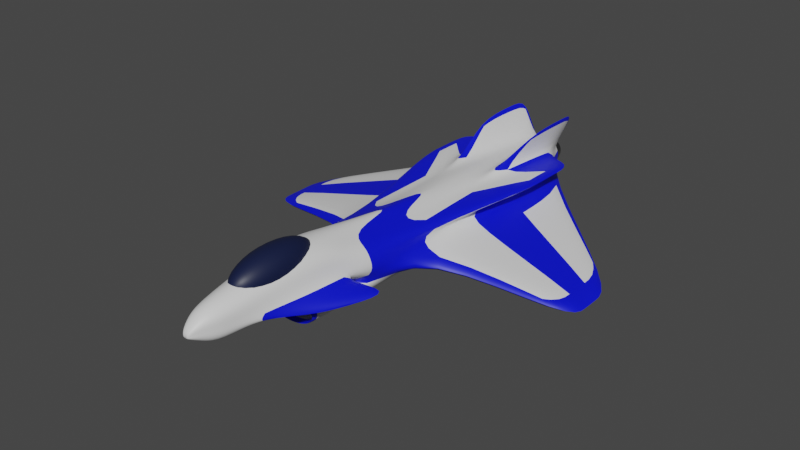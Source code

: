 # Source: jet.blend  (saved by Blender 2.91.10; exported with 4.5.12 LTS)
import bpy
from mathutils import Matrix  # noqa: F401  (used for matrix-valued properties, if any)

bpy.ops.wm.read_factory_settings(use_empty=True)
scene = bpy.context.scene
scene.name = 'Scene'

# ---- collections
col_collection = bpy.data.collections.new('Collection'); scene.collection.children.link(col_collection)

# ---- materials (node trees are filled in below, after node groups)
mat_material_001 = bpy.data.materials.new('Material.001')
mat_material_001.use_transparent_shadow = False
mat_material_002 = bpy.data.materials.new('Material.002')
mat_material_002.use_transparent_shadow = False
mat_material_004 = bpy.data.materials.new('Material.004')
mat_material_004.use_transparent_shadow = False
mat_material_003 = bpy.data.materials.new('Material.003')
mat_material_003.use_transparent_shadow = False

# ---- node groups
ng_auto_smooth = bpy.data.node_groups.new('Auto Smooth', 'GeometryNodeTree')
_s = ng_auto_smooth.interface.new_socket(name='Geometry', in_out='OUTPUT', socket_type='NodeSocketGeometry')
_s = ng_auto_smooth.interface.new_socket(name='Geometry', in_out='INPUT', socket_type='NodeSocketGeometry')
_s = ng_auto_smooth.interface.new_socket(name='Angle', in_out='INPUT', socket_type='NodeSocketFloat')
_s.subtype = 'ANGLE'
_s.min_value = 0.0
_s.max_value = 3.142
ng_auto_smooth.is_modifier = True
_N = ng_auto_smooth.nodes; _L = ng_auto_smooth.links
n0 = _N.new('NodeGroupOutput'); n0.name = 'Group Output'; n0.location = (480, -100)
n1 = _N.new('NodeGroupInput'); n1.name = 'Group Input'; n1.location = (-420, -300)
n2 = _N.new('NodeGroupInput'); n2.name = 'Group Input.001'; n2.location = (-60, -100)
n3 = _N.new('GeometryNodeSetShadeSmooth'); n3.name = 'Set Shade Smooth'; n3.location = (120, -100)
n3.domain = 'EDGE'
n4 = _N.new('GeometryNodeSetShadeSmooth'); n4.name = 'Set Shade Smooth.001'; n4.location = (300, -100)
n5 = _N.new('GeometryNodeInputMeshEdgeAngle'); n5.name = 'Edge Angle'; n5.location = (-420, -220)
n6 = _N.new('GeometryNodeInputEdgeSmooth'); n6.name = 'Is Edge Smooth'; n6.location = (-60, -160)
n7 = _N.new('GeometryNodeInputShadeSmooth'); n7.name = 'Is Face Smooth'; n7.location = (-240, -340)
n8 = _N.new('FunctionNodeBooleanMath'); n8.name = 'Boolean Math'; n8.location = (-60, -220)
n9 = _N.new('FunctionNodeCompare'); n9.name = 'Compare'; n9.location = (-240, -180)
n9.operation = 'LESS_EQUAL'
_L.new(n5.outputs[0], n9.inputs[0])
_L.new(n4.outputs[0], n0.inputs[0])
_L.new(n1.outputs[1], n9.inputs[1])
_L.new(n9.outputs[0], n8.inputs[0])
_L.new(n7.outputs[0], n8.inputs[1])
_L.new(n2.outputs[0], n3.inputs[0])
_L.new(n6.outputs[0], n3.inputs[1])
_L.new(n3.outputs[0], n4.inputs[0])
_L.new(n8.outputs[0], n3.inputs[2])
n0.is_active_output = True

# ---- material node trees
mat_material_001.use_nodes = True; mat_material_001.node_tree.nodes.clear()
_N = mat_material_001.node_tree.nodes; _L = mat_material_001.node_tree.links
n0 = _N.new('ShaderNodeBsdfPrincipled'); n0.name = 'Principled BSDF'; n0.location = (10, 300)
n0.distribution = 'GGX'
n0.subsurface_method = 'BURLEY'
n0.inputs[3].default_value = 1.45
n0.inputs[27].default_value = (0.0, 0.0, 0.0, 1.0)
n0.inputs[28].default_value = 1.0
n1 = _N.new('ShaderNodeOutputMaterial'); n1.name = 'Material Output'; n1.location = (300, 300)
_L.new(n0.outputs[0], n1.inputs[0])
n1.is_active_output = True
mat_material_002.use_nodes = True; mat_material_002.node_tree.nodes.clear()
_N = mat_material_002.node_tree.nodes; _L = mat_material_002.node_tree.links
n0 = _N.new('ShaderNodeBsdfPrincipled'); n0.name = 'Principled BSDF'; n0.location = (10, 300)
n0.distribution = 'GGX'
n0.subsurface_method = 'BURLEY'
n0.inputs[0].default_value = (0.0, 0.00456, 0.8, 1.0)
n0.inputs[3].default_value = 1.45
n0.inputs[27].default_value = (0.0, 0.0, 0.0, 1.0)
n0.inputs[28].default_value = 1.0
n1 = _N.new('ShaderNodeOutputMaterial'); n1.name = 'Material Output'; n1.location = (300, 300)
_L.new(n0.outputs[0], n1.inputs[0])
n1.is_active_output = True
mat_material_004.use_nodes = True; mat_material_004.node_tree.nodes.clear()
_N = mat_material_004.node_tree.nodes; _L = mat_material_004.node_tree.links
n0 = _N.new('ShaderNodeBsdfPrincipled'); n0.name = 'Principled BSDF'; n0.location = (10, 300)
n0.distribution = 'GGX'
n0.subsurface_method = 'BURLEY'
n0.inputs[0].default_value = (0.1492, 0.1492, 0.1492, 1.0)
n0.inputs[1].default_value = 1.0
n0.inputs[2].default_value = 0.2521
n0.inputs[3].default_value = 1.45
n0.inputs[13].default_value = 1.0
n0.inputs[27].default_value = (0.0, 0.0, 0.0, 1.0)
n0.inputs[28].default_value = 1.0
n1 = _N.new('ShaderNodeOutputMaterial'); n1.name = 'Material Output'; n1.location = (300, 300)
_L.new(n0.outputs[0], n1.inputs[0])
n1.is_active_output = True
mat_material_003.use_nodes = True; mat_material_003.node_tree.nodes.clear()
_N = mat_material_003.node_tree.nodes; _L = mat_material_003.node_tree.links
n0 = _N.new('ShaderNodeBsdfPrincipled'); n0.name = 'Principled BSDF'; n0.location = (10, 300)
n0.distribution = 'GGX'
n0.subsurface_method = 'BURLEY'
n0.inputs[0].default_value = (0.005149, 0.01039, 0.04518, 1.0)
n0.inputs[3].default_value = 1.45
n0.inputs[27].default_value = (0.0, 0.0, 0.0, 1.0)
n0.inputs[28].default_value = 1.0
n1 = _N.new('ShaderNodeOutputMaterial'); n1.name = 'Material Output'; n1.location = (300, 300)
_L.new(n0.outputs[0], n1.inputs[0])
n1.is_active_output = True

# ---- world
world_world = bpy.data.worlds.new('World'); scene.world = world_world
world_world.use_nodes = True; world_world.node_tree.nodes.clear()
_N = world_world.node_tree.nodes; _L = world_world.node_tree.links
n0 = _N.new('ShaderNodeOutputWorld'); n0.name = 'World Output'; n0.location = (300, 300)
n1 = _N.new('ShaderNodeBackground'); n1.name = 'Background'; n1.location = (10, 300)
n1.inputs[0].default_value = (0.05088, 0.05088, 0.05088, 1.0)
_L.new(n1.outputs[0], n0.inputs[0])
n0.is_active_output = True
world_world.color = (0.05088, 0.05088, 0.05088)
world_world.use_sun_shadow = False
world_world.sun_shadow_jitter_overblur = 0.0

# ---- meshes
me_cylinder = bpy.data.meshes.new('Cylinder')
me_cylinder.from_pydata([(0.0, 0.7443, -1.0), (0.0, 0.7443, -0.9093), (0.5055, 0.6266, -1.0), (0.2123, 0.6877, 1.0), (0.5843, 0.5874, -1.0), (0.7071, 0.5135, 1.0), (0.9239, 0.2848, -1.0), (0.9239, 0.4189, 1.0), (1.0, -4.35e-08, -1.0), (1.0, -2.115e-08, 1.0), (0.9239, -0.2848, -1.0), (0.9239, -0.2848, 1.0), (0.7071, -0.5263, -1.0), (0.7071, -0.5263, 1.0), (0.3827, -0.6877, -1.0), (0.3827, -0.6877, 1.0), (0.0, -0.7443, -1.0), (0.0, -0.7443, 1.0), (0.0, 0.7443, -2.389), (0.4823, 0.6381, -2.389), (0.6075, 0.5759, -2.389), (0.9239, 0.2848, -2.389), (1.0, -4.35e-08, -2.389), (0.9239, -0.2848, -2.389), (0.7071, -0.5263, -2.389), (0.3827, -0.6877, -2.389), (0.0, -0.7443, -2.389), (0.0, 0.5696, -4.657), (0.3827, 0.5263, -4.657), (0.7071, 0.4651, -4.657), (0.9239, 0.3927, -4.657), (1.0, -3.755e-08, -4.657), (0.9239, -0.218, -4.657), (0.7071, -0.4028, -4.657), (0.3827, -0.5263, -4.657), (0.0, -0.5696, -4.657), (0.0, 0.3824, -5.689), (0.237, 0.3533, -5.689), (0.346, 0.2704, -5.689), (0.4188, 0.1463, -5.689), (0.4444, -2.858e-08, -5.689), (0.4188, -0.1463, -5.689), (0.346, -0.2704, -5.689), (0.237, -0.3533, -5.689), (0.0, -0.3824, -5.689), (0.2123, 0.8958, 2.89), (0.0, 0.735, 0.2212), (0.7071, 0.6937, 2.89), (0.9239, 0.3913, 2.89), (1.0, 0.0345, 2.89), (0.8625, -0.1952, 2.89), (0.7071, -0.5263, 2.89), (0.3827, -0.6877, 2.89), (0.0, -0.7443, 2.89), (0.0, -0.2093, 2.89), (0.7071, -0.5263, 3.301), (0.7814, -0.1952, 3.301), (0.3827, -0.6877, 3.301), (0.0, -0.7443, 3.301), (0.0, -0.1946, 3.301), (0.6713, -0.4681, 4.483), (0.7301, -0.2062, 4.483), (0.3702, -0.6179, 4.483), (0.0, -0.6727, 4.483), (0.0, -0.2056, 4.483), (0.3827, 1.079, 3.565), (0.0, 1.165, 3.565), (0.7071, 0.8326, 3.565), (0.6873, 0.3097, 3.565), (0.6873, 0.1847, 3.565), (0.0, -0.2667, 3.565), (0.3269, 1.079, 4.826), (0.0, 1.165, 4.826), (0.6041, 0.8326, 4.826), (0.6873, 0.3097, 4.826), (0.6873, 0.1847, 4.826), (0.0, -0.2667, 4.826), (0.273, 0.9176, 5.793), (0.0, 0.9887, 5.793), (0.5044, 0.7149, 5.793), (0.5063, 0.2945, 5.793), (0.548, 0.1916, 5.793), (0.0, -0.1907, 5.793), (0.2051, 0.7818, 6.658), (0.0, 0.8427, 6.658), (0.3789, 0.6083, 6.658), (0.3803, 0.3486, 6.658), (0.4116, 0.04237, 6.658), (0.0, -0.1669, 6.658), (0.1692, 0.6455, 7.014), (0.0, 0.6842, 7.014), (0.2508, 0.5355, 7.014), (0.2345, 0.3709, 7.014), (0.2492, 0.1767, 7.014), (0.0, 0.04403, 7.014), (0.0657, 0.4135, 7.306), (0.0, 0.4243, 7.306), (0.09739, 0.3828, 7.306), (0.09108, 0.3368, 7.306), (0.09679, 0.2825, 7.306), (0.0, 0.2454, 7.306), (4.856, -0.6628, 0.2783), (4.856, -0.6628, -0.2802), (4.78, -0.9476, -0.2802), (4.78, -0.9476, 0.2783), (4.78, -0.9476, -0.6682), (4.856, -0.6628, -0.6682), (4.856, -0.6628, -1.302), (4.78, -0.8807, -1.302), (1.557, 0.6179, -2.461), (1.557, 0.6179, -3.139), (1.774, 0.5232, -3.139), (1.774, 0.5232, -2.461), (1.557, 0.6179, -3.611), (1.774, 0.5232, -3.611), (1.557, 0.5695, -4.38), (1.774, 0.497, -4.38), (0.7959, 1.378, -3.641), (0.8193, 1.378, -3.641), (0.7959, 1.378, -5.161), (0.8193, 1.378, -5.161), (0.7959, 1.378, -5.853), (0.8193, 1.378, -5.853), (0.9121, -0.9385, -1.905), (0.5877, -1.1, -1.905), (0.9121, -0.9385, -3.294), (0.5877, -1.1, -3.294), (0.7071, -0.4962, 4.483), (0.7814, -0.1651, 4.483), (0.3827, -0.6576, 4.483), (0.0, -0.7142, 4.483), (0.0, -0.1645, 4.483), (0.0, -0.2056, 2.995), (0.0, -0.6727, 2.995), (0.6713, -0.4681, 2.995), (0.3702, -0.6179, 2.995), (0.7301, -0.2062, 2.995), (0.0, 0.2715, -6.03), (0.1682, 0.2508, -6.03), (0.2456, 0.1919, -6.03), (0.2973, 0.1039, -6.03), (0.3155, -9.749e-08, -6.03), (0.2973, -0.1039, -6.03), (0.2456, -0.1919, -6.03), (0.1682, -0.2508, -6.03), (0.0, -0.2715, -6.03), (0.0, 0.08539, 0.3475), (0.05292, 0.07889, 0.3475), (0.07726, 0.06038, 0.3475), (0.09352, 0.03268, 0.3475), (0.09923, 5.226e-08, 0.3475), (0.09352, -0.03268, 0.3475), (0.07726, -0.06038, 0.3475), (0.05292, -0.07889, 0.3475), (0.0, -0.08539, 0.3475), (1.789, -0.06318, 2.752), (1.789, 0.0618, 2.752), (1.392, 0.0618, 3.948), (1.392, -0.06318, 3.948), (0.9546, -0.05636, 4.822), (0.915, 0.0466, 4.808)], [], [(0, 1, 3, 2), (2, 3, 5, 4), (4, 5, 109, 110), (6, 7, 9, 8), (8, 9, 101, 102), (10, 11, 13, 12), (12, 13, 15, 14), (14, 15, 17, 16), (9, 7, 48, 49), (14, 16, 26, 25), (19, 20, 118, 117), (24, 12, 123, 125), (10, 12, 24, 23), (9, 11, 104, 101), (6, 8, 22, 21), (0, 2, 19, 18), (5, 7, 112, 109), (2, 4, 20, 19), (28, 19, 117, 119), (23, 24, 33, 32), (20, 4, 110, 113), (24, 25, 34, 33), (21, 22, 31, 30), (18, 19, 28, 27), (25, 26, 35, 34), (31, 22, 106, 107), (42, 43, 144, 143), (32, 33, 42, 41), (29, 30, 39, 38), (33, 34, 43, 42), (30, 31, 40, 39), (27, 28, 37, 36), (34, 35, 44, 43), (31, 32, 41, 40), (3, 1, 46, 45), (7, 5, 47, 48), (5, 3, 45, 47), (17, 15, 52, 53), (15, 13, 51, 52), (13, 11, 50, 51), (11, 9, 49, 50), (49, 48, 68, 69), (54, 49, 69, 70), (45, 46, 66, 65), (48, 47, 67, 68), (49, 54, 50), (51, 50, 56, 55), (53, 52, 57, 58), (50, 54, 59, 56), (55, 56, 128, 127), (58, 57, 129, 130), (56, 59, 131, 128), (52, 51, 55, 57), (61, 64, 132, 136), (60, 61, 136, 134), (63, 62, 135, 133), (57, 55, 127, 129), (70, 69, 75, 76), (67, 65, 71, 73), (74, 80, 160, 157), (65, 66, 72, 71), (47, 45, 65, 67), (71, 72, 78, 77), (76, 75, 81, 82), (73, 71, 77, 79), (75, 69, 155, 158), (68, 67, 73, 74), (77, 78, 84, 83), (82, 81, 87, 88), (79, 77, 83, 85), (81, 80, 86, 87), (74, 73, 79, 80), (83, 84, 90, 89), (88, 87, 93, 94), (85, 83, 89, 91), (87, 86, 92, 93), (80, 79, 85, 86), (94, 93, 99, 100), (91, 89, 95, 97), (93, 92, 98, 99), (89, 90, 96, 95), (86, 85, 91, 92), (96, 100, 95), (95, 100, 97), (97, 100, 98), (98, 100, 99), (92, 91, 97, 98), (102, 101, 104, 103), (102, 103, 105, 106), (106, 105, 108, 107), (22, 8, 102, 106), (32, 31, 107, 108), (11, 10, 103, 104), (10, 23, 105, 103), (23, 32, 108, 105), (110, 109, 112, 111), (110, 111, 114, 113), (113, 114, 116, 115), (30, 29, 115, 116), (29, 20, 113, 115), (7, 6, 111, 112), (6, 21, 114, 111), (21, 30, 116, 114), (117, 118, 120, 119), (119, 120, 122, 121), (29, 38, 122, 120), (20, 29, 120, 118), (38, 37, 121, 122), (37, 28, 119, 121), (123, 124, 126, 125), (12, 14, 124, 123), (14, 25, 126, 124), (25, 24, 125, 126), (61, 60, 127, 128), (60, 62, 129, 127), (62, 63, 130, 129), (64, 61, 128, 131), (136, 132, 134), (134, 132, 135), (133, 135, 132), (62, 60, 134, 135), (142, 143, 152, 151), (39, 40, 141, 140), (36, 37, 138, 137), (43, 44, 145, 144), (40, 41, 142, 141), (37, 38, 139, 138), (41, 42, 143, 142), (38, 39, 140, 139), (146, 147, 148, 149, 150, 151, 152, 153, 154), (139, 140, 149, 148), (143, 144, 153, 152), (140, 141, 150, 149), (137, 138, 147, 146), (144, 145, 154, 153), (141, 142, 151, 150), (138, 139, 148, 147), (155, 156, 157, 158), (158, 157, 160, 159), (68, 74, 157, 156), (80, 81, 159, 160), (69, 68, 156, 155), (81, 75, 158, 159)])
me_cylinder.polygons.foreach_set('use_smooth', [True] * 143)
me_cylinder.polygons.foreach_set('material_index', [0, 0, 1, 0, 0, 0, 0, 0, 1, 0, 1, 0, 0, 1, 1, 0, 1, 0, 0, 0, 0, 0, 1, 0, 0, 0, 2, 0, 0, 0, 1, 0, 0, 1, 1, 1, 1, 0, 0, 0, 1, 0, 0, 0, 0, 1, 0, 0, 0, 0, 0, 0, 0, 0, 0, 0, 0, 0, 0, 1, 0, 0, 0, 1, 0, 1, 0, 0, 0, 0, 0, 0, 0, 0, 0, 0, 0, 0, 0, 0, 0, 0, 0, 0, 0, 0, 0, 1, 1, 1, 1, 1, 0, 1, 0, 1, 1, 1, 1, 1, 0, 0, 0, 1, 1, 0, 0, 1, 0, 1, 1, 0, 1, 1, 1, 1, 1, 0, 0, 0, 0, 2, 2, 2, 2, 2, 2, 2, 2, 0, 2, 2, 2, 2, 2, 2, 2, 1, 1, 1, 1, 1, 1])
_k = {(36, 37): 1.0, (37, 38): 1.0, (38, 39): 1.0, (39, 40): 1.0, (40, 41): 1.0, (41, 42): 1.0, (42, 43): 1.0, (43, 44): 1.0, (137, 138): 1.0, (138, 139): 1.0, (139, 140): 1.0, (140, 141): 1.0, (141, 142): 1.0, (142, 143): 1.0, (143, 144): 1.0, (144, 145): 1.0, (146, 147): 1.0, (147, 148): 1.0, (148, 149): 1.0, (149, 150): 1.0, (150, 151): 1.0, (151, 152): 1.0, (152, 153): 1.0, (153, 154): 1.0, (146, 154): 1.0}
me_cylinder.attributes.new('crease_edge', 'FLOAT', 'EDGE').data.foreach_set('value', [_k.get((min(e.vertices), max(e.vertices)), 0.0) for e in me_cylinder.edges])
_uv = me_cylinder.uv_layers.new(name='UVMap')
_uv.uv.foreach_set('vector', [1.0, 0.5, 1.0, 1.0, 0.9375, 1.0, 0.9375, 0.5, 0.9375, 0.5, 0.9375, 1.0, 0.875, 1.0, 0.875, 0.5, 0.875, 0.5, 0.875, 1.0, 0.875, 1.0, 0.875, 0.5, 0.8125, 0.5, 0.8125, 1.0, 0.75, 1.0, 0.75, 0.5, 0.75, 0.5, 0.75, 1.0, 0.75, 1.0, 0.75, 0.5, 0.6875, 0.5, 0.6875, 1.0, 0.625, 1.0, 0.625, 0.5, 0.625, 0.5, 0.625, 1.0, 0.5625, 1.0, 0.5625, 0.5, 0.5625, 0.5, 0.5625, 1.0, 0.5, 1.0, 0.5, 0.5, 0.75, 1.0, 0.8125, 1.0, 0.8125, 1.0, 0.75, 1.0, 0.5625, 0.5, 0.5, 0.5, 0.5, 0.5, 0.5625, 0.5, 0.9375, 0.5, 0.875, 0.5, 0.875, 0.5, 0.9375, 0.5, 0.625, 0.5, 0.625, 0.5, 0.625, 0.5, 0.625, 0.5, 0.6875, 0.5, 0.625, 0.5, 0.625, 0.5, 0.6875, 0.5, 0.75, 1.0, 0.6875, 1.0, 0.6875, 1.0, 0.75, 1.0, 0.8125, 0.5, 0.75, 0.5, 0.75, 0.5, 0.8125, 0.5, 1.0, 0.5, 0.9375, 0.5, 0.9375, 0.5, 1.0, 0.5, 0.875, 1.0, 0.8125, 1.0, 0.8125, 1.0, 0.875, 1.0, 0.9375, 0.5, 0.875, 0.5, 0.875, 0.5, 0.9375, 0.5, 0.9375, 0.5, 0.9375, 0.5, 0.9375, 0.5, 0.9375, 0.5, 0.6875, 0.5, 0.625, 0.5, 0.625, 0.5, 0.6875, 0.5, 0.875, 0.5, 0.875, 0.5, 0.875, 0.5, 0.875, 0.5, 0.625, 0.5, 0.5625, 0.5, 0.5625, 0.5, 0.625, 0.5, 0.8125, 0.5, 0.75, 0.5, 0.75, 0.5, 0.8125, 0.5, 1.0, 0.5, 0.9375, 0.5, 0.9375, 0.5, 1.0, 0.5, 0.5625, 0.5, 0.5, 0.5, 0.5, 0.5, 0.5625, 0.5, 0.75, 0.5, 0.75, 0.5, 0.75, 0.5, 0.75, 0.5, 0.625, 0.5, 0.5625, 0.5, 0.5625, 0.5, 0.625, 0.5, 0.6875, 0.5, 0.625, 0.5, 0.625, 0.5, 0.6875, 0.5, 0.875, 0.5, 0.8125, 0.5, 0.8125, 0.5, 0.875, 0.5, 0.625, 0.5, 0.5625, 0.5, 0.5625, 0.5, 0.625, 0.5, 0.8125, 0.5, 0.75, 0.5, 0.75, 0.5, 0.8125, 0.5, 1.0, 0.5, 0.9375, 0.5, 0.9375, 0.5, 1.0, 0.5, 0.5625, 0.5, 0.5, 0.5, 0.5, 0.5, 0.5625, 0.5, 0.75, 0.5, 0.6875, 0.5, 0.6875, 0.5, 0.75, 0.5, 0.9375, 1.0, 1.0, 1.0, 1.0, 1.0, 0.9375, 1.0, 0.8125, 1.0, 0.875, 1.0, 0.875, 1.0, 0.8125, 1.0, 0.875, 1.0, 0.9375, 1.0, 0.9375, 1.0, 0.875, 1.0, 0.5, 1.0, 0.5625, 1.0, 0.5625, 1.0, 0.5, 1.0, 0.5625, 1.0, 0.625, 1.0, 0.625, 1.0, 0.5625, 1.0, 0.625, 1.0, 0.6875, 1.0, 0.6875, 1.0, 0.625, 1.0, 0.6875, 1.0, 0.75, 1.0, 0.75, 1.0, 0.6875, 1.0, 0.75, 1.0, 0.8125, 1.0, 0.8125, 1.0, 0.75, 1.0, 0.0, 0.0, 0.75, 1.0, 0.75, 1.0, 0.0, 0.0, 0.9375, 1.0, 1.0, 1.0, 1.0, 1.0, 0.9375, 1.0, 0.8125, 1.0, 0.875, 1.0, 0.875, 1.0, 0.8125, 1.0, 0.75, 1.0, 0.0, 0.0, 0.6875, 1.0, 0.625, 1.0, 0.6875, 1.0, 0.6875, 1.0, 0.625, 1.0, 0.5, 1.0, 0.5625, 1.0, 0.5625, 1.0, 0.5, 1.0, 0.6875, 1.0, 0.0, 0.0, 0.0, 0.0, 0.6875, 1.0, 0.625, 1.0, 0.6875, 1.0, 0.6875, 1.0, 0.625, 1.0, 0.5, 1.0, 0.5625, 1.0, 0.5625, 1.0, 0.5, 1.0, 0.6875, 1.0, 0.0, 0.0, 0.0, 0.0, 0.6875, 1.0, 0.5625, 1.0, 0.625, 1.0, 0.625, 1.0, 0.5625, 1.0, 0.6427, 0.9461, 0.0003572, 0.0118, 0.0003572, 0.0118, 0.6427, 0.9461, 0.5853, 0.9329, 0.6427, 0.9461, 0.6427, 0.9461, 0.5853, 0.9329, 0.4622, 0.9244, 0.5227, 0.9244, 0.5227, 0.9244, 0.4622, 0.9244, 0.5625, 1.0, 0.625, 1.0, 0.625, 1.0, 0.5625, 1.0, 0.0, 0.0, 0.75, 1.0, 0.75, 1.0, 0.0, 0.0, 0.875, 1.0, 0.9375, 1.0, 0.9375, 1.0, 0.875, 1.0, 0.8125, 1.0, 0.8125, 1.0, 0.8125, 1.0, 0.8125, 1.0, 0.9375, 1.0, 1.0, 1.0, 1.0, 1.0, 0.9375, 1.0, 0.875, 1.0, 0.9375, 1.0, 0.9375, 1.0, 0.875, 1.0, 0.9375, 1.0, 1.0, 1.0, 1.0, 1.0, 0.9375, 1.0, 0.0, 0.0, 0.75, 1.0, 0.75, 1.0, 0.0, 0.0, 0.875, 1.0, 0.9375, 1.0, 0.9375, 1.0, 0.875, 1.0, 0.75, 1.0, 0.75, 1.0, 0.75, 1.0, 0.75, 1.0, 0.8125, 1.0, 0.875, 1.0, 0.875, 1.0, 0.8125, 1.0, 0.9375, 1.0, 1.0, 1.0, 1.0, 1.0, 0.9375, 1.0, 0.0, 0.0, 0.75, 1.0, 0.75, 1.0, 0.0, 0.0, 0.875, 1.0, 0.9375, 1.0, 0.9375, 1.0, 0.875, 1.0, 0.75, 1.0, 0.8125, 1.0, 0.8125, 1.0, 0.75, 1.0, 0.8125, 1.0, 0.875, 1.0, 0.875, 1.0, 0.8125, 1.0, 0.9375, 1.0, 1.0, 1.0, 1.0, 1.0, 0.9375, 1.0, 0.0, 0.0, 0.75, 1.0, 0.75, 1.0, 0.0, 0.0, 0.875, 1.0, 0.9375, 1.0, 0.9375, 1.0, 0.875, 1.0, 0.75, 1.0, 0.8125, 1.0, 0.8125, 1.0, 0.75, 1.0, 0.8125, 1.0, 0.875, 1.0, 0.875, 1.0, 0.8125, 1.0, 0.0, 0.0, 0.75, 1.0, 0.75, 1.0, 0.0, 0.0, 0.875, 1.0, 0.9375, 1.0, 0.9375, 1.0, 0.875, 1.0, 0.75, 1.0, 0.8125, 1.0, 0.8125, 1.0, 0.75, 1.0, 0.9375, 1.0, 1.0, 1.0, 1.0, 1.0, 0.9375, 1.0, 0.8125, 1.0, 0.875, 1.0, 0.875, 1.0, 0.8125, 1.0, 1.0, 1.0, 0.0, 0.0, 0.9375, 1.0, 0.9375, 1.0, 0.0, 0.0, 0.875, 1.0, 0.875, 1.0, 0.0, 0.0, 0.8125, 1.0, 0.8125, 1.0, 0.0, 0.0, 0.75, 1.0, 0.8125, 1.0, 0.875, 1.0, 0.875, 1.0, 0.8125, 1.0, 0.75, 0.5, 0.75, 1.0, 0.6875, 1.0, 0.6875, 0.5, 0.75, 0.5, 0.6875, 0.5, 0.6875, 0.5, 0.75, 0.5, 0.75, 0.5, 0.6875, 0.5, 0.6875, 0.5, 0.75, 0.5, 0.75, 0.5, 0.75, 0.5, 0.75, 0.5, 0.75, 0.5, 0.6875, 0.5, 0.75, 0.5, 0.75, 0.5, 0.6875, 0.5, 0.6875, 1.0, 0.6875, 0.5, 0.6875, 0.5, 0.6875, 1.0, 0.6875, 0.5, 0.6875, 0.5, 0.6875, 0.5, 0.6875, 0.5, 0.6875, 0.5, 0.6875, 0.5, 0.6875, 0.5, 0.6875, 0.5, 0.875, 0.5, 0.875, 1.0, 0.8125, 1.0, 0.8125, 0.5, 0.875, 0.5, 0.8125, 0.5, 0.8125, 0.5, 0.875, 0.5, 0.875, 0.5, 0.8125, 0.5, 0.8125, 0.5, 0.875, 0.5, 0.8125, 0.5, 0.875, 0.5, 0.875, 0.5, 0.8125, 0.5, 0.875, 0.5, 0.875, 0.5, 0.875, 0.5, 0.875, 0.5, 0.8125, 1.0, 0.8125, 0.5, 0.8125, 0.5, 0.8125, 1.0, 0.8125, 0.5, 0.8125, 0.5, 0.8125, 0.5, 0.8125, 0.5, 0.8125, 0.5, 0.8125, 0.5, 0.8125, 0.5, 0.8125, 0.5, 0.9375, 0.5, 0.875, 0.5, 0.875, 0.5, 0.9375, 0.5, 0.9375, 0.5, 0.875, 0.5, 0.875, 0.5, 0.9375, 0.5, 0.875, 0.5, 0.875, 0.5, 0.875, 0.5, 0.875, 0.5, 0.875, 0.5, 0.875, 0.5, 0.875, 0.5, 0.875, 0.5, 0.875, 0.5, 0.9375, 0.5, 0.9375, 0.5, 0.875, 0.5, 0.9375, 0.5, 0.9375, 0.5, 0.9375, 0.5, 0.9375, 0.5, 0.625, 0.5, 0.5625, 0.5, 0.5625, 0.5, 0.625, 0.5, 0.625, 0.5, 0.5625, 0.5, 0.5625, 0.5, 0.625, 0.5, 0.5625, 0.5, 0.5625, 0.5, 0.5625, 0.5, 0.5625, 0.5, 0.5625, 0.5, 0.625, 0.5, 0.625, 0.5, 0.5625, 0.5, 0.6427, 0.9461, 0.5853, 0.9329, 0.625, 1.0, 0.6875, 1.0, 0.5853, 0.9329, 0.5227, 0.9244, 0.5625, 1.0, 0.625, 1.0, 0.5227, 0.9244, 0.4622, 0.9244, 0.5, 1.0, 0.5625, 1.0, 0.0003572, 0.0118, 0.6427, 0.9461, 0.6875, 1.0, 0.0, 0.0, 0.6427, 0.9461, 0.0003572, 0.0118, 0.5853, 0.9329, 0.5853, 0.9329, 0.02939, 0.06012, 0.5227, 0.9244, 0.4622, 0.9244, 0.5227, 0.9244, 0.03737, 0.07474, 0.5227, 0.9244, 0.5853, 0.9329, 0.5853, 0.9329, 0.5227, 0.9244, 0.6875, 0.5, 0.625, 0.5, 0.625, 0.5, 0.6875, 0.5, 0.8125, 0.5, 0.75, 0.5, 0.75, 0.5, 0.8125, 0.5, 1.0, 0.5, 0.9375, 0.5, 0.9375, 0.5, 1.0, 0.5, 0.5625, 0.5, 0.5, 0.5, 0.5, 0.5, 0.5625, 0.5, 0.75, 0.5, 0.6875, 0.5, 0.6875, 0.5, 0.75, 0.5, 0.9375, 0.5, 0.875, 0.5, 0.875, 0.5, 0.9375, 0.5, 0.6875, 0.5, 0.625, 0.5, 0.625, 0.5, 0.6875, 0.5, 0.875, 0.5, 0.8125, 0.5, 0.8125, 0.5, 0.875, 0.5, 1.0, 0.5, 0.9375, 0.5, 0.875, 0.5, 0.8125, 0.5, 0.75, 0.5, 0.6875, 0.5, 0.625, 0.5, 0.5625, 0.5, 0.5, 0.5, 0.875, 0.5, 0.8125, 0.5, 0.8125, 0.5, 0.875, 0.5, 0.625, 0.5, 0.5625, 0.5, 0.5625, 0.5, 0.625, 0.5, 0.8125, 0.5, 0.75, 0.5, 0.75, 0.5, 0.8125, 0.5, 1.0, 0.5, 0.9375, 0.5, 0.9375, 0.5, 1.0, 0.5, 0.5625, 0.5, 0.5, 0.5, 0.5, 0.5, 0.5625, 0.5, 0.75, 0.5, 0.6875, 0.5, 0.6875, 0.5, 0.75, 0.5, 0.9375, 0.5, 0.875, 0.5, 0.875, 0.5, 0.9375, 0.5, 0.75, 1.0, 0.8125, 1.0, 0.8125, 1.0, 0.75, 1.0, 0.75, 1.0, 0.8125, 1.0, 0.8125, 1.0, 0.75, 1.0, 0.8125, 1.0, 0.8125, 1.0, 0.8125, 1.0, 0.8125, 1.0, 0.8125, 1.0, 0.75, 1.0, 0.75, 1.0, 0.8125, 1.0, 0.75, 1.0, 0.8125, 1.0, 0.8125, 1.0, 0.75, 1.0, 0.75, 1.0, 0.75, 1.0, 0.75, 1.0, 0.75, 1.0])
me_cylinder.materials.append(mat_material_001)
me_cylinder.materials.append(mat_material_002)
me_cylinder.materials.append(mat_material_004)
me_cylinder.use_remesh_fix_poles = True
me_cylinder.use_remesh_preserve_attributes = False
me_cylinder.update()
me_sphere = bpy.data.meshes.new('Sphere')
me_sphere.from_pydata([(-3.834e-08, 1.215, 3.948), (-3.834e-08, 1.139, 3.826), (-3.834e-08, 1.053, 3.744), (-3.834e-08, 0.9596, 3.707), (0.02307, 0.8807, 6.048), (0.04526, 0.9742, 5.995), (0.0657, 1.064, 5.9), (0.08362, 1.146, 5.765), (0.09833, 1.218, 5.597), (0.1093, 1.277, 5.4), (0.116, 1.32, 5.184), (0.1183, 1.346, 4.957), (0.116, 1.353, 4.726), (0.1093, 1.343, 4.501), (0.09833, 1.314, 4.291), (0.08362, 1.268, 4.104), (0.0657, 1.208, 3.947), (0.04526, 1.134, 3.825), (0.02307, 1.05, 3.744), (0.0448, 0.8726, 6.047), (0.08788, 0.9583, 5.993), (0.1276, 1.041, 5.896), (0.1624, 1.117, 5.76), (0.1909, 1.183, 5.591), (0.2122, 1.238, 5.394), (0.2252, 1.279, 5.178), (0.2296, 1.304, 4.95), (0.2252, 1.313, 4.72), (0.2122, 1.304, 4.495), (0.1909, 1.279, 4.286), (0.1624, 1.239, 4.099), (0.1276, 1.184, 3.943), (0.08788, 1.118, 3.822), (0.0448, 1.042, 3.743), (0.06393, 0.8596, 6.045), (0.1254, 0.9328, 5.989), (0.1821, 1.004, 5.89), (0.2317, 1.07, 5.753), (0.2725, 1.128, 5.582), (0.3027, 1.177, 5.384), (0.3214, 1.214, 5.167), (0.3277, 1.237, 4.939), (0.3214, 1.247, 4.709), (0.3027, 1.243, 4.485), (0.2725, 1.224, 4.277), (0.2317, 1.192, 4.092), (0.1821, 1.147, 3.937), (0.1254, 1.092, 3.818), (0.06393, 1.029, 3.741), (0.07934, 0.8425, 6.042), (0.1556, 0.8992, 5.983), (0.2259, 0.955, 5.882), (0.2876, 1.008, 5.743), (0.3381, 1.055, 5.571), (0.3757, 1.096, 5.372), (0.3989, 1.127, 5.154), (0.4067, 1.15, 4.925), (0.3989, 1.161, 4.695), (0.3757, 1.162, 4.473), (0.3381, 1.151, 4.265), (0.2876, 1.13, 4.082), (0.2259, 1.099, 3.929), (0.1556, 1.059, 3.813), (0.07934, 1.012, 3.738), (0.09014, 0.8222, 6.039), (0.1768, 0.8595, 5.977), (0.2567, 0.8973, 5.873), (0.3267, 0.9342, 5.731), (0.3842, 0.9687, 5.557), (0.4269, 0.9996, 5.356), (0.4532, 1.026, 5.137), (0.462, 1.046, 4.909), (0.4532, 1.059, 4.679), (0.4269, 1.066, 4.457), (0.3842, 1.065, 4.252), (0.3267, 1.056, 4.07), (0.2567, 1.041, 3.92), (0.1768, 1.019, 3.807), (0.09014, 0.9916, 3.735), (0.0957, 0.8, 6.035), (0.1877, 0.8159, 5.97), (0.2725, 0.834, 5.863), (0.3469, 0.8536, 5.718), (0.4079, 0.874, 5.542), (0.4532, 0.8944, 5.339), (0.4811, 0.9139, 5.12), (0.4906, 0.9319, 4.891), (0.4811, 0.9476, 4.661), (0.4532, 0.9605, 4.44), (0.4079, 0.97, 4.236), (0.3469, 0.9758, 4.057), (0.2725, 0.9777, 3.91), (0.1877, 0.9755, 3.8), (0.0957, 0.9694, 3.731), (0.0957, 0.7771, 6.031), (0.1877, 0.771, 5.963), (0.2725, 0.7688, 5.853), (0.3469, 0.7707, 5.705), (0.4079, 0.7765, 5.526), (0.4532, 0.786, 5.322), (0.4811, 0.7989, 5.101), (0.4906, 0.8146, 4.872), (0.4811, 0.8326, 4.643), (0.4532, 0.8521, 4.423), (0.4079, 0.8725, 4.221), (0.3469, 0.8929, 4.044), (0.2725, 0.9125, 3.899), (0.1877, 0.9306, 3.792), (0.0957, 0.9465, 3.727), (0.09014, 0.7549, 6.028), (0.1768, 0.7274, 5.956), (0.2567, 0.7056, 5.843), (0.3267, 0.6902, 5.692), (0.3842, 0.6818, 5.511), (0.4269, 0.6808, 5.305), (0.4532, 0.6872, 5.083), (0.462, 0.7007, 4.854), (0.4532, 0.7209, 4.625), (0.4269, 0.7469, 4.406), (0.3842, 0.7778, 4.206), (0.3267, 0.8123, 4.031), (0.2567, 0.8492, 3.889), (0.1768, 0.887, 3.785), (0.09014, 0.9243, 3.724), (0.07934, 0.7346, 6.025), (0.1556, 0.6877, 5.95), (0.2259, 0.6479, 5.833), (0.2876, 0.6167, 5.681), (0.3381, 0.5954, 5.497), (0.3757, 0.5848, 5.29), (0.3989, 0.5853, 5.067), (0.4067, 0.5969, 4.837), (0.3989, 0.619, 4.609), (0.3757, 0.651, 4.391), (0.3381, 0.6914, 4.192), (0.2876, 0.7389, 4.019), (0.2259, 0.7915, 3.88), (0.1556, 0.8473, 3.779), (0.07934, 0.904, 3.721), (0.06393, 0.7175, 6.022), (0.1254, 0.6541, 5.944), (0.1821, 0.5991, 5.826), (0.2317, 0.5547, 5.671), (0.2725, 0.5224, 5.485), (0.3027, 0.5037, 5.277), (0.3214, 0.4992, 5.053), (0.3277, 0.5091, 4.823), (0.3214, 0.5329, 4.595), (0.3027, 0.5698, 4.378), (0.2725, 0.6184, 4.18), (0.2317, 0.6768, 4.01), (0.1821, 0.7427, 3.872), (0.1254, 0.8137, 3.774), (0.06393, 0.8869, 3.718), (0.0448, 0.7045, 6.02), (0.08788, 0.6286, 5.94), (0.1276, 0.5621, 5.82), (0.1624, 0.5075, 5.663), (0.1909, 0.467, 5.477), (0.2122, 0.4422, 5.267), (0.2252, 0.4339, 5.043), (0.2296, 0.4424, 4.812), (0.2252, 0.4676, 4.585), (0.2122, 0.5083, 4.368), (0.1909, 0.563, 4.171), (0.1624, 0.6297, 4.002), (0.1276, 0.7057, 3.866), (0.08788, 0.7882, 3.77), (0.0448, 0.8739, 3.716), (0.02307, 0.6964, 6.019), (0.04526, 0.6127, 5.938), (0.0657, 0.539, 5.816), (0.08362, 0.4781, 5.658), (0.09833, 0.4325, 5.471), (0.1093, 0.4037, 5.261), (0.116, 0.3931, 5.036), (0.1183, 0.4008, 4.806), (0.116, 0.4268, 4.578), (0.1093, 0.4698, 4.362), (0.09833, 0.5284, 4.166), (0.08362, 0.6003, 3.997), (0.0657, 0.6826, 3.863), (0.04526, 0.7723, 3.767), (0.02307, 0.8658, 3.714), (-1.328e-08, 0.6936, 6.018), (-5.913e-09, 0.6073, 5.937), (-5.913e-09, 0.5311, 5.815), (3.827e-08, 0.4681, 5.657), (6.772e-08, 0.4207, 5.469), (4.563e-08, 0.3907, 5.259), (-5.913e-09, 0.3792, 5.034), (8.814e-09, 0.3867, 4.803), (-5.913e-09, 0.4129, 4.576), (3.09e-08, 0.4568, 4.36), (3.09e-08, 0.5167, 4.164), (3.827e-08, 0.5903, 3.996), (-5.913e-09, 0.6748, 3.861), (-1.696e-08, 0.7669, 3.766), (-1.328e-08, 0.863, 3.714), (-0.02307, 0.6964, 6.019), (-0.04526, 0.6127, 5.938), (-0.0657, 0.539, 5.816), (-0.08362, 0.4781, 5.658), (-0.09833, 0.4325, 5.471), (-0.1093, 0.4037, 5.261), (-0.116, 0.3931, 5.036), (-0.1183, 0.4008, 4.806), (-0.116, 0.4268, 4.578), (-0.1093, 0.4698, 4.362), (-0.09833, 0.5284, 4.166), (-0.08362, 0.6003, 3.997), (-0.0657, 0.6826, 3.863), (-0.04526, 0.7723, 3.767), (-0.02307, 0.8658, 3.714), (-5.842e-08, 0.7869, 6.056), (-0.0448, 0.7045, 6.02), (-0.08788, 0.6286, 5.94), (-0.1276, 0.5621, 5.82), (-0.1624, 0.5075, 5.663), (-0.1909, 0.467, 5.477), (-0.2122, 0.4422, 5.267), (-0.2252, 0.4339, 5.043), (-0.2296, 0.4424, 4.812), (-0.2252, 0.4676, 4.585), (-0.2122, 0.5083, 4.368), (-0.1909, 0.563, 4.171), (-0.1624, 0.6297, 4.002), (-0.1276, 0.7057, 3.866), (-0.08788, 0.7882, 3.77), (-0.0448, 0.8739, 3.716), (-0.06393, 0.7175, 6.022), (-0.1254, 0.6541, 5.944), (-0.1821, 0.5991, 5.826), (-0.2317, 0.5547, 5.671), (-0.2725, 0.5224, 5.485), (-0.3027, 0.5037, 5.277), (-0.3214, 0.4992, 5.053), (-0.3277, 0.5091, 4.823), (-0.3214, 0.5329, 4.595), (-0.3027, 0.5698, 4.378), (-0.2725, 0.6184, 4.18), (-0.2317, 0.6768, 4.01), (-0.1821, 0.7427, 3.872), (-0.1254, 0.8137, 3.774), (-0.06393, 0.8869, 3.718), (-0.07934, 0.7346, 6.025), (-0.1556, 0.6877, 5.95), (-0.2259, 0.6479, 5.833), (-0.2876, 0.6167, 5.681), (-0.3381, 0.5954, 5.497), (-0.3757, 0.5848, 5.29), (-0.3989, 0.5853, 5.067), (-0.4067, 0.5969, 4.837), (-0.3989, 0.619, 4.609), (-0.3757, 0.651, 4.391), (-0.3381, 0.6914, 4.192), (-0.2876, 0.7389, 4.019), (-0.2259, 0.7915, 3.88), (-0.1556, 0.8473, 3.779), (-0.07934, 0.904, 3.721), (-0.09014, 0.7549, 6.028), (-0.1768, 0.7274, 5.956), (-0.2567, 0.7056, 5.843), (-0.3267, 0.6902, 5.692), (-0.3842, 0.6818, 5.511), (-0.4269, 0.6808, 5.305), (-0.4532, 0.6872, 5.083), (-0.462, 0.7007, 4.854), (-0.4532, 0.7209, 4.625), (-0.4269, 0.7469, 4.406), (-0.3842, 0.7778, 4.206), (-0.3267, 0.8123, 4.031), (-0.2567, 0.8492, 3.889), (-0.1768, 0.887, 3.785), (-0.09014, 0.9243, 3.724), (-0.0957, 0.7771, 6.031), (-0.1877, 0.771, 5.963), (-0.2725, 0.7688, 5.853), (-0.3469, 0.7707, 5.705), (-0.4079, 0.7765, 5.526), (-0.4532, 0.786, 5.322), (-0.4811, 0.7989, 5.101), (-0.4906, 0.8146, 4.872), (-0.4811, 0.8326, 4.643), (-0.4532, 0.8521, 4.423), (-0.4079, 0.8725, 4.221), (-0.3469, 0.8929, 4.044), (-0.2725, 0.9125, 3.899), (-0.1877, 0.9306, 3.792), (-0.0957, 0.9465, 3.727), (-0.0957, 0.8, 6.035), (-0.1877, 0.8159, 5.97), (-0.2725, 0.834, 5.863), (-0.3469, 0.8536, 5.718), (-0.4079, 0.874, 5.542), (-0.4532, 0.8944, 5.339), (-0.4811, 0.9139, 5.12), (-0.4906, 0.9319, 4.891), (-0.4811, 0.9476, 4.661), (-0.4532, 0.9605, 4.44), (-0.4079, 0.97, 4.236), (-0.3469, 0.9758, 4.057), (-0.2725, 0.9777, 3.91), (-0.1877, 0.9755, 3.8), (-0.0957, 0.9694, 3.731), (-0.09014, 0.8222, 6.039), (-0.1768, 0.8595, 5.977), (-0.2567, 0.8973, 5.873), (-0.3267, 0.9342, 5.731), (-0.3842, 0.9687, 5.557), (-0.4269, 0.9996, 5.356), (-0.4532, 1.026, 5.137), (-0.462, 1.046, 4.909), (-0.4532, 1.059, 4.679), (-0.4269, 1.066, 4.457), (-0.3842, 1.065, 4.252), (-0.3267, 1.056, 4.07), (-0.2567, 1.041, 3.92), (-0.1768, 1.019, 3.807), (-0.09014, 0.9916, 3.735), (-0.07934, 0.8425, 6.042), (-0.1556, 0.8992, 5.983), (-0.2259, 0.955, 5.882), (-0.2876, 1.008, 5.743), (-0.3381, 1.055, 5.571), (-0.3757, 1.096, 5.372), (-0.3989, 1.127, 5.154), (-0.4067, 1.15, 4.925), (-0.3989, 1.161, 4.695), (-0.3757, 1.162, 4.473), (-0.3381, 1.151, 4.265), (-0.2876, 1.13, 4.082), (-0.2259, 1.099, 3.929), (-0.1556, 1.059, 3.813), (-0.07934, 1.012, 3.738), (-0.06393, 0.8596, 6.045), (-0.1254, 0.9328, 5.989), (-0.1821, 1.004, 5.89), (-0.2317, 1.07, 5.753), (-0.2725, 1.128, 5.582), (-0.3027, 1.177, 5.384), (-0.3214, 1.214, 5.167), (-0.3277, 1.237, 4.939), (-0.3214, 1.247, 4.709), (-0.3027, 1.243, 4.485), (-0.2725, 1.224, 4.277), (-0.2317, 1.192, 4.092), (-0.1821, 1.147, 3.937), (-0.1254, 1.092, 3.818), (-0.06393, 1.029, 3.741), (-0.0448, 0.8726, 6.047), (-0.08788, 0.9583, 5.993), (-0.1276, 1.041, 5.896), (-0.1624, 1.117, 5.76), (-0.1909, 1.183, 5.591), (-0.2122, 1.238, 5.394), (-0.2252, 1.279, 5.178), (-0.2296, 1.304, 4.95), (-0.2252, 1.313, 4.72), (-0.2122, 1.304, 4.495), (-0.1909, 1.279, 4.286), (-0.1624, 1.239, 4.099), (-0.1276, 1.184, 3.943), (-0.08788, 1.118, 3.822), (-0.0448, 1.042, 3.743), (-0.02307, 0.8807, 6.048), (-0.04526, 0.9742, 5.995), (-0.0657, 1.064, 5.9), (-0.08362, 1.146, 5.765), (-0.09833, 1.218, 5.597), (-0.1093, 1.277, 5.4), (-0.116, 1.32, 5.184), (-0.1183, 1.346, 4.957), (-0.116, 1.353, 4.726), (-0.1093, 1.343, 4.501), (-0.09833, 1.314, 4.291), (-0.08362, 1.268, 4.104), (-0.0657, 1.208, 3.947), (-0.04526, 1.134, 3.825), (-0.02307, 1.05, 3.744), (-7.587e-08, 0.8835, 6.048), (-6.114e-08, 0.9796, 5.996), (-6.482e-08, 1.072, 5.901), (-1.753e-07, 1.156, 5.767), (-2.342e-07, 1.23, 5.598), (-1.9e-07, 1.29, 5.403), (-6.482e-08, 1.334, 5.187), (-1.458e-07, 1.36, 4.959), (-6.482e-08, 1.367, 4.728), (-1.605e-07, 1.356, 4.504), (-1.458e-07, 1.326, 4.293), (-1.753e-07, 1.278, 4.106)], [], [(1, 0, 16, 17), (386, 385, 9, 10), (2, 1, 17, 18), (387, 386, 10, 11), (380, 214, 4), (3, 2, 18), (388, 387, 11, 12), (381, 380, 4, 5), (389, 388, 12, 13), (382, 381, 5, 6), (390, 389, 13, 14), (383, 382, 6, 7), (391, 390, 14, 15), (384, 383, 7, 8), (0, 391, 15, 16), (385, 384, 8, 9), (16, 15, 30, 31), (9, 8, 23, 24), (17, 16, 31, 32), (10, 9, 24, 25), (18, 17, 32, 33), (11, 10, 25, 26), (4, 214, 19), (3, 18, 33), (12, 11, 26, 27), (5, 4, 19, 20), (13, 12, 27, 28), (6, 5, 20, 21), (14, 13, 28, 29), (7, 6, 21, 22), (15, 14, 29, 30), (8, 7, 22, 23), (20, 19, 34, 35), (28, 27, 42, 43), (21, 20, 35, 36), (29, 28, 43, 44), (22, 21, 36, 37), (30, 29, 44, 45), (23, 22, 37, 38), (31, 30, 45, 46), (24, 23, 38, 39), (32, 31, 46, 47), (25, 24, 39, 40), (33, 32, 47, 48), (26, 25, 40, 41), (19, 214, 34), (3, 33, 48), (27, 26, 41, 42), (39, 38, 53, 54), (47, 46, 61, 62), (40, 39, 54, 55), (48, 47, 62, 63), (41, 40, 55, 56), (34, 214, 49), (3, 48, 63), (42, 41, 56, 57), (35, 34, 49, 50), (43, 42, 57, 58), (36, 35, 50, 51), (44, 43, 58, 59), (37, 36, 51, 52), (45, 44, 59, 60), (38, 37, 52, 53), (46, 45, 60, 61), (58, 57, 72, 73), (51, 50, 65, 66), (59, 58, 73, 74), (52, 51, 66, 67), (60, 59, 74, 75), (53, 52, 67, 68), (61, 60, 75, 76), (54, 53, 68, 69), (62, 61, 76, 77), (55, 54, 69, 70), (63, 62, 77, 78), (56, 55, 70, 71), (49, 214, 64), (3, 63, 78), (57, 56, 71, 72), (50, 49, 64, 65), (77, 76, 91, 92), (70, 69, 84, 85), (78, 77, 92, 93), (71, 70, 85, 86), (64, 214, 79), (3, 78, 93), (72, 71, 86, 87), (65, 64, 79, 80), (73, 72, 87, 88), (66, 65, 80, 81), (74, 73, 88, 89), (67, 66, 81, 82), (75, 74, 89, 90), (68, 67, 82, 83), (76, 75, 90, 91), (69, 68, 83, 84), (89, 88, 103, 104), (82, 81, 96, 97), (90, 89, 104, 105), (83, 82, 97, 98), (91, 90, 105, 106), (84, 83, 98, 99), (92, 91, 106, 107), (85, 84, 99, 100), (93, 92, 107, 108), (86, 85, 100, 101), (79, 214, 94), (3, 93, 108), (87, 86, 101, 102), (80, 79, 94, 95), (88, 87, 102, 103), (81, 80, 95, 96), (108, 107, 122, 123), (101, 100, 115, 116), (94, 214, 109), (3, 108, 123), (102, 101, 116, 117), (95, 94, 109, 110), (103, 102, 117, 118), (96, 95, 110, 111), (104, 103, 118, 119), (97, 96, 111, 112), (105, 104, 119, 120), (98, 97, 112, 113), (106, 105, 120, 121), (99, 98, 113, 114), (107, 106, 121, 122), (100, 99, 114, 115), (112, 111, 126, 127), (120, 119, 134, 135), (113, 112, 127, 128), (121, 120, 135, 136), (114, 113, 128, 129), (122, 121, 136, 137), (115, 114, 129, 130), (123, 122, 137, 138), (116, 115, 130, 131), (109, 214, 124), (3, 123, 138), (117, 116, 131, 132), (110, 109, 124, 125), (118, 117, 132, 133), (111, 110, 125, 126), (119, 118, 133, 134), (131, 130, 145, 146), (124, 214, 139), (3, 138, 153), (132, 131, 146, 147), (125, 124, 139, 140), (133, 132, 147, 148), (126, 125, 140, 141), (134, 133, 148, 149), (127, 126, 141, 142), (135, 134, 149, 150), (128, 127, 142, 143), (136, 135, 150, 151), (129, 128, 143, 144), (137, 136, 151, 152), (130, 129, 144, 145), (138, 137, 152, 153), (150, 149, 164, 165), (143, 142, 157, 158), (151, 150, 165, 166), (144, 143, 158, 159), (152, 151, 166, 167), (145, 144, 159, 160), (153, 152, 167, 168), (146, 145, 160, 161), (139, 214, 154), (3, 153, 168), (147, 146, 161, 162), (140, 139, 154, 155), (148, 147, 162, 163), (141, 140, 155, 156), (149, 148, 163, 164), (142, 141, 156, 157), (154, 214, 169), (3, 168, 183), (162, 161, 176, 177), (155, 154, 169, 170), (163, 162, 177, 178), (156, 155, 170, 171), (164, 163, 178, 179), (157, 156, 171, 172), (165, 164, 179, 180), (158, 157, 172, 173), (166, 165, 180, 181), (159, 158, 173, 174), (167, 166, 181, 182), (160, 159, 174, 175), (168, 167, 182, 183), (161, 160, 175, 176), (173, 172, 187, 188), (181, 180, 195, 196), (174, 173, 188, 189), (182, 181, 196, 197), (175, 174, 189, 190), (183, 182, 197, 198), (176, 175, 190, 191), (169, 214, 184), (3, 183, 198), (177, 176, 191, 192), (170, 169, 184, 185), (178, 177, 192, 193), (171, 170, 185, 186), (179, 178, 193, 194), (172, 171, 186, 187), (180, 179, 194, 195), (192, 191, 206, 207), (185, 184, 199, 200), (193, 192, 207, 208), (186, 185, 200, 201), (194, 193, 208, 209), (187, 186, 201, 202), (195, 194, 209, 210), (188, 187, 202, 203), (196, 195, 210, 211), (189, 188, 203, 204), (197, 196, 211, 212), (190, 189, 204, 205), (198, 197, 212, 213), (191, 190, 205, 206), (184, 214, 199), (3, 198, 213), (211, 210, 226, 227), (204, 203, 219, 220), (212, 211, 227, 228), (205, 204, 220, 221), (213, 212, 228, 229), (206, 205, 221, 222), (199, 214, 215), (3, 213, 229), (207, 206, 222, 223), (200, 199, 215, 216), (208, 207, 223, 224), (201, 200, 216, 217), (209, 208, 224, 225), (202, 201, 217, 218), (210, 209, 225, 226), (203, 202, 218, 219), (224, 223, 238, 239), (217, 216, 231, 232), (225, 224, 239, 240), (218, 217, 232, 233), (226, 225, 240, 241), (219, 218, 233, 234), (227, 226, 241, 242), (220, 219, 234, 235), (228, 227, 242, 243), (221, 220, 235, 236), (229, 228, 243, 244), (222, 221, 236, 237), (215, 214, 230), (3, 229, 244), (223, 222, 237, 238), (216, 215, 230, 231), (243, 242, 257, 258), (236, 235, 250, 251), (244, 243, 258, 259), (237, 236, 251, 252), (230, 214, 245), (3, 244, 259), (238, 237, 252, 253), (231, 230, 245, 246), (239, 238, 253, 254), (232, 231, 246, 247), (240, 239, 254, 255), (233, 232, 247, 248), (241, 240, 255, 256), (234, 233, 248, 249), (242, 241, 256, 257), (235, 234, 249, 250), (247, 246, 261, 262), (255, 254, 269, 270), (248, 247, 262, 263), (256, 255, 270, 271), (249, 248, 263, 264), (257, 256, 271, 272), (250, 249, 264, 265), (258, 257, 272, 273), (251, 250, 265, 266), (259, 258, 273, 274), (252, 251, 266, 267), (245, 214, 260), (3, 259, 274), (253, 252, 267, 268), (246, 245, 260, 261), (254, 253, 268, 269), (266, 265, 280, 281), (274, 273, 288, 289), (267, 266, 281, 282), (260, 214, 275), (3, 274, 289), (268, 267, 282, 283), (261, 260, 275, 276), (269, 268, 283, 284), (262, 261, 276, 277), (270, 269, 284, 285), (263, 262, 277, 278), (271, 270, 285, 286), (264, 263, 278, 279), (272, 271, 286, 287), (265, 264, 279, 280), (273, 272, 287, 288), (285, 284, 299, 300), (278, 277, 292, 293), (286, 285, 300, 301), (279, 278, 293, 294), (287, 286, 301, 302), (280, 279, 294, 295), (288, 287, 302, 303), (281, 280, 295, 296), (289, 288, 303, 304), (282, 281, 296, 297), (275, 214, 290), (3, 289, 304), (283, 282, 297, 298), (276, 275, 290, 291), (284, 283, 298, 299), (277, 276, 291, 292), (304, 303, 318, 319), (297, 296, 311, 312), (290, 214, 305), (3, 304, 319), (298, 297, 312, 313), (291, 290, 305, 306), (299, 298, 313, 314), (292, 291, 306, 307), (300, 299, 314, 315), (293, 292, 307, 308), (301, 300, 315, 316), (294, 293, 308, 309), (302, 301, 316, 317), (295, 294, 309, 310), (303, 302, 317, 318), (296, 295, 310, 311), (308, 307, 322, 323), (316, 315, 330, 331), (309, 308, 323, 324), (317, 316, 331, 332), (310, 309, 324, 325), (318, 317, 332, 333), (311, 310, 325, 326), (319, 318, 333, 334), (312, 311, 326, 327), (305, 214, 320), (3, 319, 334), (313, 312, 327, 328), (306, 305, 320, 321), (314, 313, 328, 329), (307, 306, 321, 322), (315, 314, 329, 330), (327, 326, 341, 342), (320, 214, 335), (3, 334, 349), (328, 327, 342, 343), (321, 320, 335, 336), (329, 328, 343, 344), (322, 321, 336, 337), (330, 329, 344, 345), (323, 322, 337, 338), (331, 330, 345, 346), (324, 323, 338, 339), (332, 331, 346, 347), (325, 324, 339, 340), (333, 332, 347, 348), (326, 325, 340, 341), (334, 333, 348, 349), (346, 345, 360, 361), (339, 338, 353, 354), (347, 346, 361, 362), (340, 339, 354, 355), (348, 347, 362, 363), (341, 340, 355, 356), (349, 348, 363, 364), (342, 341, 356, 357), (335, 214, 350), (3, 349, 364), (343, 342, 357, 358), (336, 335, 350, 351), (344, 343, 358, 359), (337, 336, 351, 352), (345, 344, 359, 360), (338, 337, 352, 353), (3, 364, 379), (358, 357, 372, 373), (351, 350, 365, 366), (359, 358, 373, 374), (352, 351, 366, 367), (360, 359, 374, 375), (353, 352, 367, 368), (361, 360, 375, 376), (354, 353, 368, 369), (362, 361, 376, 377), (355, 354, 369, 370), (363, 362, 377, 378), (356, 355, 370, 371), (364, 363, 378, 379), (357, 356, 371, 372), (350, 214, 365), (377, 376, 391, 0), (370, 369, 384, 385), (378, 377, 0, 1), (371, 370, 385, 386), (379, 378, 1, 2), (372, 371, 386, 387), (365, 214, 380), (3, 379, 2), (373, 372, 387, 388), (366, 365, 380, 381), (374, 373, 388, 389), (367, 366, 381, 382), (375, 374, 389, 390), (368, 367, 382, 383), (376, 375, 390, 391), (369, 368, 383, 384)])
me_sphere.polygons.foreach_set('use_smooth', [True] * 416)
_uv = me_sphere.uv_layers.new(name='UVMap')
_uv.uv.foreach_set('vector', [0.7308, 0.125, 0.7308, 0.1875, 0.6923, 0.1875, 0.6923, 0.125, 0.7308, 0.5625, 0.7308, 0.625, 0.6923, 0.625, 0.6923, 0.5625, 0.7308, 0.0625, 0.7308, 0.125, 0.6923, 0.125, 0.6923, 0.0625, 0.7308, 0.5, 0.7308, 0.5625, 0.6923, 0.5625, 0.6923, 0.5, 0.7308, 0.9375, 0.7115, 1.0, 0.6923, 0.9375, 0.7115, 0.0, 0.7308, 0.0625, 0.6923, 0.0625, 0.7308, 0.4375, 0.7308, 0.5, 0.6923, 0.5, 0.6923, 0.4375, 0.7308, 0.875, 0.7308, 0.9375, 0.6923, 0.9375, 0.6923, 0.875, 0.7308, 0.375, 0.7308, 0.4375, 0.6923, 0.4375, 0.6923, 0.375, 0.7308, 0.8125, 0.7308, 0.875, 0.6923, 0.875, 0.6923, 0.8125, 0.7308, 0.3125, 0.7308, 0.375, 0.6923, 0.375, 0.6923, 0.3125, 0.7308, 0.75, 0.7308, 0.8125, 0.6923, 0.8125, 0.6923, 0.75, 0.7308, 0.25, 0.7308, 0.3125, 0.6923, 0.3125, 0.6923, 0.25, 0.7308, 0.6875, 0.7308, 0.75, 0.6923, 0.75, 0.6923, 0.6875, 0.7308, 0.1875, 0.7308, 0.25, 0.6923, 0.25, 0.6923, 0.1875, 0.7308, 0.625, 0.7308, 0.6875, 0.6923, 0.6875, 0.6923, 0.625, 0.6923, 0.1875, 0.6923, 0.25, 0.6538, 0.25, 0.6538, 0.1875, 0.6923, 0.625, 0.6923, 0.6875, 0.6538, 0.6875, 0.6538, 0.625, 0.6923, 0.125, 0.6923, 0.1875, 0.6538, 0.1875, 0.6538, 0.125, 0.6923, 0.5625, 0.6923, 0.625, 0.6538, 0.625, 0.6538, 0.5625, 0.6923, 0.0625, 0.6923, 0.125, 0.6538, 0.125, 0.6538, 0.0625, 0.6923, 0.5, 0.6923, 0.5625, 0.6538, 0.5625, 0.6538, 0.5, 0.6923, 0.9375, 0.6731, 1.0, 0.6538, 0.9375, 0.6731, 0.0, 0.6923, 0.0625, 0.6538, 0.0625, 0.6923, 0.4375, 0.6923, 0.5, 0.6538, 0.5, 0.6538, 0.4375, 0.6923, 0.875, 0.6923, 0.9375, 0.6538, 0.9375, 0.6538, 0.875, 0.6923, 0.375, 0.6923, 0.4375, 0.6538, 0.4375, 0.6538, 0.375, 0.6923, 0.8125, 0.6923, 0.875, 0.6538, 0.875, 0.6538, 0.8125, 0.6923, 0.3125, 0.6923, 0.375, 0.6538, 0.375, 0.6538, 0.3125, 0.6923, 0.75, 0.6923, 0.8125, 0.6538, 0.8125, 0.6538, 0.75, 0.6923, 0.25, 0.6923, 0.3125, 0.6538, 0.3125, 0.6538, 0.25, 0.6923, 0.6875, 0.6923, 0.75, 0.6538, 0.75, 0.6538, 0.6875, 0.6538, 0.875, 0.6538, 0.9375, 0.6154, 0.9375, 0.6154, 0.875, 0.6538, 0.375, 0.6538, 0.4375, 0.6154, 0.4375, 0.6154, 0.375, 0.6538, 0.8125, 0.6538, 0.875, 0.6154, 0.875, 0.6154, 0.8125, 0.6538, 0.3125, 0.6538, 0.375, 0.6154, 0.375, 0.6154, 0.3125, 0.6538, 0.75, 0.6538, 0.8125, 0.6154, 0.8125, 0.6154, 0.75, 0.6538, 0.25, 0.6538, 0.3125, 0.6154, 0.3125, 0.6154, 0.25, 0.6538, 0.6875, 0.6538, 0.75, 0.6154, 0.75, 0.6154, 0.6875, 0.6538, 0.1875, 0.6538, 0.25, 0.6154, 0.25, 0.6154, 0.1875, 0.6538, 0.625, 0.6538, 0.6875, 0.6154, 0.6875, 0.6154, 0.625, 0.6538, 0.125, 0.6538, 0.1875, 0.6154, 0.1875, 0.6154, 0.125, 0.6538, 0.5625, 0.6538, 0.625, 0.6154, 0.625, 0.6154, 0.5625, 0.6538, 0.0625, 0.6538, 0.125, 0.6154, 0.125, 0.6154, 0.0625, 0.6538, 0.5, 0.6538, 0.5625, 0.6154, 0.5625, 0.6154, 0.5, 0.6538, 0.9375, 0.6346, 1.0, 0.6154, 0.9375, 0.6346, 0.0, 0.6538, 0.0625, 0.6154, 0.0625, 0.6538, 0.4375, 0.6538, 0.5, 0.6154, 0.5, 0.6154, 0.4375, 0.6154, 0.625, 0.6154, 0.6875, 0.5769, 0.6875, 0.5769, 0.625, 0.6154, 0.125, 0.6154, 0.1875, 0.5769, 0.1875, 0.5769, 0.125, 0.6154, 0.5625, 0.6154, 0.625, 0.5769, 0.625, 0.5769, 0.5625, 0.6154, 0.0625, 0.6154, 0.125, 0.5769, 0.125, 0.5769, 0.0625, 0.6154, 0.5, 0.6154, 0.5625, 0.5769, 0.5625, 0.5769, 0.5, 0.6154, 0.9375, 0.5962, 1.0, 0.5769, 0.9375, 0.5962, 0.0, 0.6154, 0.0625, 0.5769, 0.0625, 0.6154, 0.4375, 0.6154, 0.5, 0.5769, 0.5, 0.5769, 0.4375, 0.6154, 0.875, 0.6154, 0.9375, 0.5769, 0.9375, 0.5769, 0.875, 0.6154, 0.375, 0.6154, 0.4375, 0.5769, 0.4375, 0.5769, 0.375, 0.6154, 0.8125, 0.6154, 0.875, 0.5769, 0.875, 0.5769, 0.8125, 0.6154, 0.3125, 0.6154, 0.375, 0.5769, 0.375, 0.5769, 0.3125, 0.6154, 0.75, 0.6154, 0.8125, 0.5769, 0.8125, 0.5769, 0.75, 0.6154, 0.25, 0.6154, 0.3125, 0.5769, 0.3125, 0.5769, 0.25, 0.6154, 0.6875, 0.6154, 0.75, 0.5769, 0.75, 0.5769, 0.6875, 0.6154, 0.1875, 0.6154, 0.25, 0.5769, 0.25, 0.5769, 0.1875, 0.5769, 0.375, 0.5769, 0.4375, 0.5385, 0.4375, 0.5385, 0.375, 0.5769, 0.8125, 0.5769, 0.875, 0.5385, 0.875, 0.5385, 0.8125, 0.5769, 0.3125, 0.5769, 0.375, 0.5385, 0.375, 0.5385, 0.3125, 0.5769, 0.75, 0.5769, 0.8125, 0.5385, 0.8125, 0.5385, 0.75, 0.5769, 0.25, 0.5769, 0.3125, 0.5385, 0.3125, 0.5385, 0.25, 0.5769, 0.6875, 0.5769, 0.75, 0.5385, 0.75, 0.5385, 0.6875, 0.5769, 0.1875, 0.5769, 0.25, 0.5385, 0.25, 0.5385, 0.1875, 0.5769, 0.625, 0.5769, 0.6875, 0.5385, 0.6875, 0.5385, 0.625, 0.5769, 0.125, 0.5769, 0.1875, 0.5385, 0.1875, 0.5385, 0.125, 0.5769, 0.5625, 0.5769, 0.625, 0.5385, 0.625, 0.5385, 0.5625, 0.5769, 0.0625, 0.5769, 0.125, 0.5385, 0.125, 0.5385, 0.0625, 0.5769, 0.5, 0.5769, 0.5625, 0.5385, 0.5625, 0.5385, 0.5, 0.5769, 0.9375, 0.5577, 1.0, 0.5385, 0.9375, 0.5577, 0.0, 0.5769, 0.0625, 0.5385, 0.0625, 0.5769, 0.4375, 0.5769, 0.5, 0.5385, 0.5, 0.5385, 0.4375, 0.5769, 0.875, 0.5769, 0.9375, 0.5385, 0.9375, 0.5385, 0.875, 0.5385, 0.125, 0.5385, 0.1875, 0.5, 0.1875, 0.5, 0.125, 0.5385, 0.5625, 0.5385, 0.625, 0.5, 0.625, 0.5, 0.5625, 0.5385, 0.0625, 0.5385, 0.125, 0.5, 0.125, 0.5, 0.0625, 0.5385, 0.5, 0.5385, 0.5625, 0.5, 0.5625, 0.5, 0.5, 0.5385, 0.9375, 0.5192, 1.0, 0.5, 0.9375, 0.5192, 0.0, 0.5385, 0.0625, 0.5, 0.0625, 0.5385, 0.4375, 0.5385, 0.5, 0.5, 0.5, 0.5, 0.4375, 0.5385, 0.875, 0.5385, 0.9375, 0.5, 0.9375, 0.5, 0.875, 0.5385, 0.375, 0.5385, 0.4375, 0.5, 0.4375, 0.5, 0.375, 0.5385, 0.8125, 0.5385, 0.875, 0.5, 0.875, 0.5, 0.8125, 0.5385, 0.3125, 0.5385, 0.375, 0.5, 0.375, 0.5, 0.3125, 0.5385, 0.75, 0.5385, 0.8125, 0.5, 0.8125, 0.5, 0.75, 0.5385, 0.25, 0.5385, 0.3125, 0.5, 0.3125, 0.5, 0.25, 0.5385, 0.6875, 0.5385, 0.75, 0.5, 0.75, 0.5, 0.6875, 0.5385, 0.1875, 0.5385, 0.25, 0.5, 0.25, 0.5, 0.1875, 0.5385, 0.625, 0.5385, 0.6875, 0.5, 0.6875, 0.5, 0.625, 0.5, 0.3125, 0.5, 0.375, 0.4615, 0.375, 0.4615, 0.3125, 0.5, 0.75, 0.5, 0.8125, 0.4615, 0.8125, 0.4615, 0.75, 0.5, 0.25, 0.5, 0.3125, 0.4615, 0.3125, 0.4615, 0.25, 0.5, 0.6875, 0.5, 0.75, 0.4615, 0.75, 0.4615, 0.6875, 0.5, 0.1875, 0.5, 0.25, 0.4615, 0.25, 0.4615, 0.1875, 0.5, 0.625, 0.5, 0.6875, 0.4615, 0.6875, 0.4615, 0.625, 0.5, 0.125, 0.5, 0.1875, 0.4615, 0.1875, 0.4615, 0.125, 0.5, 0.5625, 0.5, 0.625, 0.4615, 0.625, 0.4615, 0.5625, 0.5, 0.0625, 0.5, 0.125, 0.4615, 0.125, 0.4615, 0.0625, 0.5, 0.5, 0.5, 0.5625, 0.4615, 0.5625, 0.4615, 0.5, 0.5, 0.9375, 0.4808, 1.0, 0.4615, 0.9375, 0.4808, 0.0, 0.5, 0.0625, 0.4615, 0.0625, 0.5, 0.4375, 0.5, 0.5, 0.4615, 0.5, 0.4615, 0.4375, 0.5, 0.875, 0.5, 0.9375, 0.4615, 0.9375, 0.4615, 0.875, 0.5, 0.375, 0.5, 0.4375, 0.4615, 0.4375, 0.4615, 0.375, 0.5, 0.8125, 0.5, 0.875, 0.4615, 0.875, 0.4615, 0.8125, 0.4615, 0.0625, 0.4615, 0.125, 0.4231, 0.125, 0.4231, 0.0625, 0.4615, 0.5, 0.4615, 0.5625, 0.4231, 0.5625, 0.4231, 0.5, 0.4615, 0.9375, 0.4423, 1.0, 0.4231, 0.9375, 0.4423, 0.0, 0.4615, 0.0625, 0.4231, 0.0625, 0.4615, 0.4375, 0.4615, 0.5, 0.4231, 0.5, 0.4231, 0.4375, 0.4615, 0.875, 0.4615, 0.9375, 0.4231, 0.9375, 0.4231, 0.875, 0.4615, 0.375, 0.4615, 0.4375, 0.4231, 0.4375, 0.4231, 0.375, 0.4615, 0.8125, 0.4615, 0.875, 0.4231, 0.875, 0.4231, 0.8125, 0.4615, 0.3125, 0.4615, 0.375, 0.4231, 0.375, 0.4231, 0.3125, 0.4615, 0.75, 0.4615, 0.8125, 0.4231, 0.8125, 0.4231, 0.75, 0.4615, 0.25, 0.4615, 0.3125, 0.4231, 0.3125, 0.4231, 0.25, 0.4615, 0.6875, 0.4615, 0.75, 0.4231, 0.75, 0.4231, 0.6875, 0.4615, 0.1875, 0.4615, 0.25, 0.4231, 0.25, 0.4231, 0.1875, 0.4615, 0.625, 0.4615, 0.6875, 0.4231, 0.6875, 0.4231, 0.625, 0.4615, 0.125, 0.4615, 0.1875, 0.4231, 0.1875, 0.4231, 0.125, 0.4615, 0.5625, 0.4615, 0.625, 0.4231, 0.625, 0.4231, 0.5625, 0.4231, 0.75, 0.4231, 0.8125, 0.3846, 0.8125, 0.3846, 0.75, 0.4231, 0.25, 0.4231, 0.3125, 0.3846, 0.3125, 0.3846, 0.25, 0.4231, 0.6875, 0.4231, 0.75, 0.3846, 0.75, 0.3846, 0.6875, 0.4231, 0.1875, 0.4231, 0.25, 0.3846, 0.25, 0.3846, 0.1875, 0.4231, 0.625, 0.4231, 0.6875, 0.3846, 0.6875, 0.3846, 0.625, 0.4231, 0.125, 0.4231, 0.1875, 0.3846, 0.1875, 0.3846, 0.125, 0.4231, 0.5625, 0.4231, 0.625, 0.3846, 0.625, 0.3846, 0.5625, 0.4231, 0.0625, 0.4231, 0.125, 0.3846, 0.125, 0.3846, 0.0625, 0.4231, 0.5, 0.4231, 0.5625, 0.3846, 0.5625, 0.3846, 0.5, 0.4231, 0.9375, 0.4038, 1.0, 0.3846, 0.9375, 0.4038, 0.0, 0.4231, 0.0625, 0.3846, 0.0625, 0.4231, 0.4375, 0.4231, 0.5, 0.3846, 0.5, 0.3846, 0.4375, 0.4231, 0.875, 0.4231, 0.9375, 0.3846, 0.9375, 0.3846, 0.875, 0.4231, 0.375, 0.4231, 0.4375, 0.3846, 0.4375, 0.3846, 0.375, 0.4231, 0.8125, 0.4231, 0.875, 0.3846, 0.875, 0.3846, 0.8125, 0.4231, 0.3125, 0.4231, 0.375, 0.3846, 0.375, 0.3846, 0.3125, 0.3846, 0.5, 0.3846, 0.5625, 0.3462, 0.5625, 0.3462, 0.5, 0.3846, 0.9375, 0.3654, 1.0, 0.3462, 0.9375, 0.3654, 0.0, 0.3846, 0.0625, 0.3462, 0.0625, 0.3846, 0.4375, 0.3846, 0.5, 0.3462, 0.5, 0.3462, 0.4375, 0.3846, 0.875, 0.3846, 0.9375, 0.3462, 0.9375, 0.3462, 0.875, 0.3846, 0.375, 0.3846, 0.4375, 0.3462, 0.4375, 0.3462, 0.375, 0.3846, 0.8125, 0.3846, 0.875, 0.3462, 0.875, 0.3462, 0.8125, 0.3846, 0.3125, 0.3846, 0.375, 0.3462, 0.375, 0.3462, 0.3125, 0.3846, 0.75, 0.3846, 0.8125, 0.3462, 0.8125, 0.3462, 0.75, 0.3846, 0.25, 0.3846, 0.3125, 0.3462, 0.3125, 0.3462, 0.25, 0.3846, 0.6875, 0.3846, 0.75, 0.3462, 0.75, 0.3462, 0.6875, 0.3846, 0.1875, 0.3846, 0.25, 0.3462, 0.25, 0.3462, 0.1875, 0.3846, 0.625, 0.3846, 0.6875, 0.3462, 0.6875, 0.3462, 0.625, 0.3846, 0.125, 0.3846, 0.1875, 0.3462, 0.1875, 0.3462, 0.125, 0.3846, 0.5625, 0.3846, 0.625, 0.3462, 0.625, 0.3462, 0.5625, 0.3846, 0.0625, 0.3846, 0.125, 0.3462, 0.125, 0.3462, 0.0625, 0.3462, 0.25, 0.3462, 0.3125, 0.3077, 0.3125, 0.3077, 0.25, 0.3462, 0.6875, 0.3462, 0.75, 0.3077, 0.75, 0.3077, 0.6875, 0.3462, 0.1875, 0.3462, 0.25, 0.3077, 0.25, 0.3077, 0.1875, 0.3462, 0.625, 0.3462, 0.6875, 0.3077, 0.6875, 0.3077, 0.625, 0.3462, 0.125, 0.3462, 0.1875, 0.3077, 0.1875, 0.3077, 0.125, 0.3462, 0.5625, 0.3462, 0.625, 0.3077, 0.625, 0.3077, 0.5625, 0.3462, 0.0625, 0.3462, 0.125, 0.3077, 0.125, 0.3077, 0.0625, 0.3462, 0.5, 0.3462, 0.5625, 0.3077, 0.5625, 0.3077, 0.5, 0.3462, 0.9375, 0.3269, 1.0, 0.3077, 0.9375, 0.3269, 0.0, 0.3462, 0.0625, 0.3077, 0.0625, 0.3462, 0.4375, 0.3462, 0.5, 0.3077, 0.5, 0.3077, 0.4375, 0.3462, 0.875, 0.3462, 0.9375, 0.3077, 0.9375, 0.3077, 0.875, 0.3462, 0.375, 0.3462, 0.4375, 0.3077, 0.4375, 0.3077, 0.375, 0.3462, 0.8125, 0.3462, 0.875, 0.3077, 0.875, 0.3077, 0.8125, 0.3462, 0.3125, 0.3462, 0.375, 0.3077, 0.375, 0.3077, 0.3125, 0.3462, 0.75, 0.3462, 0.8125, 0.3077, 0.8125, 0.3077, 0.75, 0.3077, 0.9375, 0.2885, 1.0, 0.2692, 0.9375, 0.2885, 0.0, 0.3077, 0.0625, 0.2692, 0.0625, 0.3077, 0.4375, 0.3077, 0.5, 0.2692, 0.5, 0.2692, 0.4375, 0.3077, 0.875, 0.3077, 0.9375, 0.2692, 0.9375, 0.2692, 0.875, 0.3077, 0.375, 0.3077, 0.4375, 0.2692, 0.4375, 0.2692, 0.375, 0.3077, 0.8125, 0.3077, 0.875, 0.2692, 0.875, 0.2692, 0.8125, 0.3077, 0.3125, 0.3077, 0.375, 0.2692, 0.375, 0.2692, 0.3125, 0.3077, 0.75, 0.3077, 0.8125, 0.2692, 0.8125, 0.2692, 0.75, 0.3077, 0.25, 0.3077, 0.3125, 0.2692, 0.3125, 0.2692, 0.25, 0.3077, 0.6875, 0.3077, 0.75, 0.2692, 0.75, 0.2692, 0.6875, 0.3077, 0.1875, 0.3077, 0.25, 0.2692, 0.25, 0.2692, 0.1875, 0.3077, 0.625, 0.3077, 0.6875, 0.2692, 0.6875, 0.2692, 0.625, 0.3077, 0.125, 0.3077, 0.1875, 0.2692, 0.1875, 0.2692, 0.125, 0.3077, 0.5625, 0.3077, 0.625, 0.2692, 0.625, 0.2692, 0.5625, 0.3077, 0.0625, 0.3077, 0.125, 0.2692, 0.125, 0.2692, 0.0625, 0.3077, 0.5, 0.3077, 0.5625, 0.2692, 0.5625, 0.2692, 0.5, 0.2692, 0.6875, 0.2692, 0.75, 0.2308, 0.75, 0.2308, 0.6875, 0.2692, 0.1875, 0.2692, 0.25, 0.2308, 0.25, 0.2308, 0.1875, 0.2692, 0.625, 0.2692, 0.6875, 0.2308, 0.6875, 0.2308, 0.625, 0.2692, 0.125, 0.2692, 0.1875, 0.2308, 0.1875, 0.2308, 0.125, 0.2692, 0.5625, 0.2692, 0.625, 0.2308, 0.625, 0.2308, 0.5625, 0.2692, 0.0625, 0.2692, 0.125, 0.2308, 0.125, 0.2308, 0.0625, 0.2692, 0.5, 0.2692, 0.5625, 0.2308, 0.5625, 0.2308, 0.5, 0.2692, 0.9375, 0.25, 1.0, 0.2308, 0.9375, 0.25, 0.0, 0.2692, 0.0625, 0.2308, 0.0625, 0.2692, 0.4375, 0.2692, 0.5, 0.2308, 0.5, 0.2308, 0.4375, 0.2692, 0.875, 0.2692, 0.9375, 0.2308, 0.9375, 0.2308, 0.875, 0.2692, 0.375, 0.2692, 0.4375, 0.2308, 0.4375, 0.2308, 0.375, 0.2692, 0.8125, 0.2692, 0.875, 0.2308, 0.875, 0.2308, 0.8125, 0.2692, 0.3125, 0.2692, 0.375, 0.2308, 0.375, 0.2308, 0.3125, 0.2692, 0.75, 0.2692, 0.8125, 0.2308, 0.8125, 0.2308, 0.75, 0.2692, 0.25, 0.2692, 0.3125, 0.2308, 0.3125, 0.2308, 0.25, 0.2308, 0.4375, 0.2308, 0.5, 0.1923, 0.5, 0.1923, 0.4375, 0.2308, 0.875, 0.2308, 0.9375, 0.1923, 0.9375, 0.1923, 0.875, 0.2308, 0.375, 0.2308, 0.4375, 0.1923, 0.4375, 0.1923, 0.375, 0.2308, 0.8125, 0.2308, 0.875, 0.1923, 0.875, 0.1923, 0.8125, 0.2308, 0.3125, 0.2308, 0.375, 0.1923, 0.375, 0.1923, 0.3125, 0.2308, 0.75, 0.2308, 0.8125, 0.1923, 0.8125, 0.1923, 0.75, 0.2308, 0.25, 0.2308, 0.3125, 0.1923, 0.3125, 0.1923, 0.25, 0.2308, 0.6875, 0.2308, 0.75, 0.1923, 0.75, 0.1923, 0.6875, 0.2308, 0.1875, 0.2308, 0.25, 0.1923, 0.25, 0.1923, 0.1875, 0.2308, 0.625, 0.2308, 0.6875, 0.1923, 0.6875, 0.1923, 0.625, 0.2308, 0.125, 0.2308, 0.1875, 0.1923, 0.1875, 0.1923, 0.125, 0.2308, 0.5625, 0.2308, 0.625, 0.1923, 0.625, 0.1923, 0.5625, 0.2308, 0.0625, 0.2308, 0.125, 0.1923, 0.125, 0.1923, 0.0625, 0.2308, 0.5, 0.2308, 0.5625, 0.1923, 0.5625, 0.1923, 0.5, 0.2308, 0.9375, 0.2115, 1.0, 0.1923, 0.9375, 0.2115, 0.0, 0.2308, 0.0625, 0.1923, 0.0625, 0.1923, 0.1875, 0.1923, 0.25, 0.1538, 0.25, 0.1538, 0.1875, 0.1923, 0.625, 0.1923, 0.6875, 0.1538, 0.6875, 0.1538, 0.625, 0.1923, 0.125, 0.1923, 0.1875, 0.1538, 0.1875, 0.1538, 0.125, 0.1923, 0.5625, 0.1923, 0.625, 0.1538, 0.625, 0.1538, 0.5625, 0.1923, 0.0625, 0.1923, 0.125, 0.1538, 0.125, 0.1538, 0.0625, 0.1923, 0.5, 0.1923, 0.5625, 0.1538, 0.5625, 0.1538, 0.5, 0.1923, 0.9375, 0.1731, 1.0, 0.1538, 0.9375, 0.1731, 0.0, 0.1923, 0.0625, 0.1538, 0.0625, 0.1923, 0.4375, 0.1923, 0.5, 0.1538, 0.5, 0.1538, 0.4375, 0.1923, 0.875, 0.1923, 0.9375, 0.1538, 0.9375, 0.1538, 0.875, 0.1923, 0.375, 0.1923, 0.4375, 0.1538, 0.4375, 0.1538, 0.375, 0.1923, 0.8125, 0.1923, 0.875, 0.1538, 0.875, 0.1538, 0.8125, 0.1923, 0.3125, 0.1923, 0.375, 0.1538, 0.375, 0.1538, 0.3125, 0.1923, 0.75, 0.1923, 0.8125, 0.1538, 0.8125, 0.1538, 0.75, 0.1923, 0.25, 0.1923, 0.3125, 0.1538, 0.3125, 0.1538, 0.25, 0.1923, 0.6875, 0.1923, 0.75, 0.1538, 0.75, 0.1538, 0.6875, 0.1538, 0.375, 0.1538, 0.4375, 0.1154, 0.4375, 0.1154, 0.375, 0.1538, 0.8125, 0.1538, 0.875, 0.1154, 0.875, 0.1154, 0.8125, 0.1538, 0.3125, 0.1538, 0.375, 0.1154, 0.375, 0.1154, 0.3125, 0.1538, 0.75, 0.1538, 0.8125, 0.1154, 0.8125, 0.1154, 0.75, 0.1538, 0.25, 0.1538, 0.3125, 0.1154, 0.3125, 0.1154, 0.25, 0.1538, 0.6875, 0.1538, 0.75, 0.1154, 0.75, 0.1154, 0.6875, 0.1538, 0.1875, 0.1538, 0.25, 0.1154, 0.25, 0.1154, 0.1875, 0.1538, 0.625, 0.1538, 0.6875, 0.1154, 0.6875, 0.1154, 0.625, 0.1538, 0.125, 0.1538, 0.1875, 0.1154, 0.1875, 0.1154, 0.125, 0.1538, 0.5625, 0.1538, 0.625, 0.1154, 0.625, 0.1154, 0.5625, 0.1538, 0.0625, 0.1538, 0.125, 0.1154, 0.125, 0.1154, 0.0625, 0.1538, 0.5, 0.1538, 0.5625, 0.1154, 0.5625, 0.1154, 0.5, 0.1538, 0.9375, 0.1346, 1.0, 0.1154, 0.9375, 0.1346, 0.0, 0.1538, 0.0625, 0.1154, 0.0625, 0.1538, 0.4375, 0.1538, 0.5, 0.1154, 0.5, 0.1154, 0.4375, 0.1538, 0.875, 0.1538, 0.9375, 0.1154, 0.9375, 0.1154, 0.875, 0.1154, 0.125, 0.1154, 0.1875, 0.07692, 0.1875, 0.07692, 0.125, 0.1154, 0.5625, 0.1154, 0.625, 0.07692, 0.625, 0.07692, 0.5625, 0.1154, 0.0625, 0.1154, 0.125, 0.07692, 0.125, 0.07692, 0.0625, 0.1154, 0.5, 0.1154, 0.5625, 0.07692, 0.5625, 0.07692, 0.5, 0.1154, 0.9375, 0.09615, 1.0, 0.07692, 0.9375, 0.09615, 0.0, 0.1154, 0.0625, 0.07692, 0.0625, 0.1154, 0.4375, 0.1154, 0.5, 0.07692, 0.5, 0.07692, 0.4375, 0.1154, 0.875, 0.1154, 0.9375, 0.07692, 0.9375, 0.07692, 0.875, 0.1154, 0.375, 0.1154, 0.4375, 0.07692, 0.4375, 0.07692, 0.375, 0.1154, 0.8125, 0.1154, 0.875, 0.07692, 0.875, 0.07692, 0.8125, 0.1154, 0.3125, 0.1154, 0.375, 0.07692, 0.375, 0.07692, 0.3125, 0.1154, 0.75, 0.1154, 0.8125, 0.07692, 0.8125, 0.07692, 0.75, 0.1154, 0.25, 0.1154, 0.3125, 0.07692, 0.3125, 0.07692, 0.25, 0.1154, 0.6875, 0.1154, 0.75, 0.07692, 0.75, 0.07692, 0.6875, 0.1154, 0.1875, 0.1154, 0.25, 0.07692, 0.25, 0.07692, 0.1875, 0.1154, 0.625, 0.1154, 0.6875, 0.07692, 0.6875, 0.07692, 0.625, 0.07692, 0.8125, 0.07692, 0.875, 0.03846, 0.875, 0.03846, 0.8125, 0.07692, 0.3125, 0.07692, 0.375, 0.03846, 0.375, 0.03846, 0.3125, 0.07692, 0.75, 0.07692, 0.8125, 0.03846, 0.8125, 0.03846, 0.75, 0.07692, 0.25, 0.07692, 0.3125, 0.03846, 0.3125, 0.03846, 0.25, 0.07692, 0.6875, 0.07692, 0.75, 0.03846, 0.75, 0.03846, 0.6875, 0.07692, 0.1875, 0.07692, 0.25, 0.03846, 0.25, 0.03846, 0.1875, 0.07692, 0.625, 0.07692, 0.6875, 0.03846, 0.6875, 0.03846, 0.625, 0.07692, 0.125, 0.07692, 0.1875, 0.03846, 0.1875, 0.03846, 0.125, 0.07692, 0.5625, 0.07692, 0.625, 0.03846, 0.625, 0.03846, 0.5625, 0.07692, 0.0625, 0.07692, 0.125, 0.03846, 0.125, 0.03846, 0.0625, 0.07692, 0.5, 0.07692, 0.5625, 0.03846, 0.5625, 0.03846, 0.5, 0.07692, 0.9375, 0.05769, 1.0, 0.03846, 0.9375, 0.05769, 0.0, 0.07692, 0.0625, 0.03846, 0.0625, 0.07692, 0.4375, 0.07692, 0.5, 0.03846, 0.5, 0.03846, 0.4375, 0.07692, 0.875, 0.07692, 0.9375, 0.03846, 0.9375, 0.03846, 0.875, 0.07692, 0.375, 0.07692, 0.4375, 0.03846, 0.4375, 0.03846, 0.375, 0.03846, 0.5625, 0.03846, 0.625, 5.96e-08, 0.625, 0.0, 0.5625, 0.03846, 0.0625, 0.03846, 0.125, 5.96e-08, 0.125, 1.192e-07, 0.0625, 0.03846, 0.5, 0.03846, 0.5625, 0.0, 0.5625, 2.98e-08, 0.5, 0.03846, 0.9375, 0.01923, 1.0, 1.192e-07, 0.9375, 0.01923, 0.0, 0.03846, 0.0625, 1.192e-07, 0.0625, 0.03846, 0.4375, 0.03846, 0.5, 2.98e-08, 0.5, 0.0, 0.4375, 0.03846, 0.875, 0.03846, 0.9375, 1.192e-07, 0.9375, 5.96e-08, 0.875, 0.03846, 0.375, 0.03846, 0.4375, 0.0, 0.4375, 2.98e-08, 0.375, 0.03846, 0.8125, 0.03846, 0.875, 5.96e-08, 0.875, 2.98e-08, 0.8125, 0.03846, 0.3125, 0.03846, 0.375, 2.98e-08, 0.375, 5.96e-08, 0.3125, 0.03846, 0.75, 0.03846, 0.8125, 2.98e-08, 0.8125, 5.96e-08, 0.75, 0.03846, 0.25, 0.03846, 0.3125, 5.96e-08, 0.3125, 5.96e-08, 0.25, 0.03846, 0.6875, 0.03846, 0.75, 5.96e-08, 0.75, 5.96e-08, 0.6875, 0.03846, 0.1875, 0.03846, 0.25, 5.96e-08, 0.25, 2.98e-08, 0.1875, 0.03846, 0.625, 0.03846, 0.6875, 5.96e-08, 0.6875, 5.96e-08, 0.625, 0.03846, 0.125, 0.03846, 0.1875, 2.98e-08, 0.1875, 5.96e-08, 0.125, 1.0, 0.3125, 1.0, 0.375, 0.9615, 0.375, 0.9615, 0.3125, 1.0, 0.75, 1.0, 0.8125, 0.9615, 0.8125, 0.9615, 0.75, 1.0, 0.25, 1.0, 0.3125, 0.9615, 0.3125, 0.9615, 0.25, 1.0, 0.6875, 1.0, 0.75, 0.9615, 0.75, 0.9615, 0.6875, 1.0, 0.1875, 1.0, 0.25, 0.9615, 0.25, 0.9615, 0.1875, 1.0, 0.625, 1.0, 0.6875, 0.9615, 0.6875, 0.9615, 0.625, 1.0, 0.125, 1.0, 0.1875, 0.9615, 0.1875, 0.9615, 0.125, 1.0, 0.5625, 1.0, 0.625, 0.9615, 0.625, 0.9615, 0.5625, 1.0, 0.0625, 1.0, 0.125, 0.9615, 0.125, 0.9615, 0.0625, 1.0, 0.5, 1.0, 0.5625, 0.9615, 0.5625, 0.9615, 0.5, 1.0, 0.9375, 0.9808, 1.0, 0.9615, 0.9375, 0.9808, 0.0, 1.0, 0.0625, 0.9615, 0.0625, 1.0, 0.4375, 1.0, 0.5, 0.9615, 0.5, 0.9615, 0.4375, 1.0, 0.875, 1.0, 0.9375, 0.9615, 0.9375, 0.9615, 0.875, 1.0, 0.375, 1.0, 0.4375, 0.9615, 0.4375, 0.9615, 0.375, 1.0, 0.8125, 1.0, 0.875, 0.9615, 0.875, 0.9615, 0.8125, 0.9615, 0.0625, 0.9615, 0.125, 0.9231, 0.125, 0.9231, 0.0625, 0.9615, 0.5, 0.9615, 0.5625, 0.9231, 0.5625, 0.9231, 0.5, 0.9615, 0.9375, 0.9423, 1.0, 0.9231, 0.9375, 0.9423, 0.0, 0.9615, 0.0625, 0.9231, 0.0625, 0.9615, 0.4375, 0.9615, 0.5, 0.9231, 0.5, 0.9231, 0.4375, 0.9615, 0.875, 0.9615, 0.9375, 0.9231, 0.9375, 0.9231, 0.875, 0.9615, 0.375, 0.9615, 0.4375, 0.9231, 0.4375, 0.9231, 0.375, 0.9615, 0.8125, 0.9615, 0.875, 0.9231, 0.875, 0.9231, 0.8125, 0.9615, 0.3125, 0.9615, 0.375, 0.9231, 0.375, 0.9231, 0.3125, 0.9615, 0.75, 0.9615, 0.8125, 0.9231, 0.8125, 0.9231, 0.75, 0.9615, 0.25, 0.9615, 0.3125, 0.9231, 0.3125, 0.9231, 0.25, 0.9615, 0.6875, 0.9615, 0.75, 0.9231, 0.75, 0.9231, 0.6875, 0.9615, 0.1875, 0.9615, 0.25, 0.9231, 0.25, 0.9231, 0.1875, 0.9615, 0.625, 0.9615, 0.6875, 0.9231, 0.6875, 0.9231, 0.625, 0.9615, 0.125, 0.9615, 0.1875, 0.9231, 0.1875, 0.9231, 0.125, 0.9615, 0.5625, 0.9615, 0.625, 0.9231, 0.625, 0.9231, 0.5625, 0.9231, 0.75, 0.9231, 0.8125, 0.8846, 0.8125, 0.8846, 0.75, 0.9231, 0.25, 0.9231, 0.3125, 0.8846, 0.3125, 0.8846, 0.25, 0.9231, 0.6875, 0.9231, 0.75, 0.8846, 0.75, 0.8846, 0.6875, 0.9231, 0.1875, 0.9231, 0.25, 0.8846, 0.25, 0.8846, 0.1875, 0.9231, 0.625, 0.9231, 0.6875, 0.8846, 0.6875, 0.8846, 0.625, 0.9231, 0.125, 0.9231, 0.1875, 0.8846, 0.1875, 0.8846, 0.125, 0.9231, 0.5625, 0.9231, 0.625, 0.8846, 0.625, 0.8846, 0.5625, 0.9231, 0.0625, 0.9231, 0.125, 0.8846, 0.125, 0.8846, 0.0625, 0.9231, 0.5, 0.9231, 0.5625, 0.8846, 0.5625, 0.8846, 0.5, 0.9231, 0.9375, 0.9038, 1.0, 0.8846, 0.9375, 0.9038, 0.0, 0.9231, 0.0625, 0.8846, 0.0625, 0.9231, 0.4375, 0.9231, 0.5, 0.8846, 0.5, 0.8846, 0.4375, 0.9231, 0.875, 0.9231, 0.9375, 0.8846, 0.9375, 0.8846, 0.875, 0.9231, 0.375, 0.9231, 0.4375, 0.8846, 0.4375, 0.8846, 0.375, 0.9231, 0.8125, 0.9231, 0.875, 0.8846, 0.875, 0.8846, 0.8125, 0.9231, 0.3125, 0.9231, 0.375, 0.8846, 0.375, 0.8846, 0.3125, 0.8846, 0.5, 0.8846, 0.5625, 0.8462, 0.5625, 0.8462, 0.5, 0.8846, 0.9375, 0.8654, 1.0, 0.8462, 0.9375, 0.8654, 0.0, 0.8846, 0.0625, 0.8462, 0.0625, 0.8846, 0.4375, 0.8846, 0.5, 0.8462, 0.5, 0.8462, 0.4375, 0.8846, 0.875, 0.8846, 0.9375, 0.8462, 0.9375, 0.8462, 0.875, 0.8846, 0.375, 0.8846, 0.4375, 0.8462, 0.4375, 0.8462, 0.375, 0.8846, 0.8125, 0.8846, 0.875, 0.8462, 0.875, 0.8462, 0.8125, 0.8846, 0.3125, 0.8846, 0.375, 0.8462, 0.375, 0.8462, 0.3125, 0.8846, 0.75, 0.8846, 0.8125, 0.8462, 0.8125, 0.8462, 0.75, 0.8846, 0.25, 0.8846, 0.3125, 0.8462, 0.3125, 0.8462, 0.25, 0.8846, 0.6875, 0.8846, 0.75, 0.8462, 0.75, 0.8462, 0.6875, 0.8846, 0.1875, 0.8846, 0.25, 0.8462, 0.25, 0.8462, 0.1875, 0.8846, 0.625, 0.8846, 0.6875, 0.8462, 0.6875, 0.8462, 0.625, 0.8846, 0.125, 0.8846, 0.1875, 0.8462, 0.1875, 0.8462, 0.125, 0.8846, 0.5625, 0.8846, 0.625, 0.8462, 0.625, 0.8462, 0.5625, 0.8846, 0.0625, 0.8846, 0.125, 0.8462, 0.125, 0.8462, 0.0625, 0.8462, 0.25, 0.8462, 0.3125, 0.8077, 0.3125, 0.8077, 0.25, 0.8462, 0.6875, 0.8462, 0.75, 0.8077, 0.75, 0.8077, 0.6875, 0.8462, 0.1875, 0.8462, 0.25, 0.8077, 0.25, 0.8077, 0.1875, 0.8462, 0.625, 0.8462, 0.6875, 0.8077, 0.6875, 0.8077, 0.625, 0.8462, 0.125, 0.8462, 0.1875, 0.8077, 0.1875, 0.8077, 0.125, 0.8462, 0.5625, 0.8462, 0.625, 0.8077, 0.625, 0.8077, 0.5625, 0.8462, 0.0625, 0.8462, 0.125, 0.8077, 0.125, 0.8077, 0.0625, 0.8462, 0.5, 0.8462, 0.5625, 0.8077, 0.5625, 0.8077, 0.5, 0.8462, 0.9375, 0.8269, 1.0, 0.8077, 0.9375, 0.8269, 0.0, 0.8462, 0.0625, 0.8077, 0.0625, 0.8462, 0.4375, 0.8462, 0.5, 0.8077, 0.5, 0.8077, 0.4375, 0.8462, 0.875, 0.8462, 0.9375, 0.8077, 0.9375, 0.8077, 0.875, 0.8462, 0.375, 0.8462, 0.4375, 0.8077, 0.4375, 0.8077, 0.375, 0.8462, 0.8125, 0.8462, 0.875, 0.8077, 0.875, 0.8077, 0.8125, 0.8462, 0.3125, 0.8462, 0.375, 0.8077, 0.375, 0.8077, 0.3125, 0.8462, 0.75, 0.8462, 0.8125, 0.8077, 0.8125, 0.8077, 0.75, 0.7885, 0.0, 0.8077, 0.0625, 0.7692, 0.0625, 0.8077, 0.4375, 0.8077, 0.5, 0.7692, 0.5, 0.7692, 0.4375, 0.8077, 0.875, 0.8077, 0.9375, 0.7692, 0.9375, 0.7692, 0.875, 0.8077, 0.375, 0.8077, 0.4375, 0.7692, 0.4375, 0.7692, 0.375, 0.8077, 0.8125, 0.8077, 0.875, 0.7692, 0.875, 0.7692, 0.8125, 0.8077, 0.3125, 0.8077, 0.375, 0.7692, 0.375, 0.7692, 0.3125, 0.8077, 0.75, 0.8077, 0.8125, 0.7692, 0.8125, 0.7692, 0.75, 0.8077, 0.25, 0.8077, 0.3125, 0.7692, 0.3125, 0.7692, 0.25, 0.8077, 0.6875, 0.8077, 0.75, 0.7692, 0.75, 0.7692, 0.6875, 0.8077, 0.1875, 0.8077, 0.25, 0.7692, 0.25, 0.7692, 0.1875, 0.8077, 0.625, 0.8077, 0.6875, 0.7692, 0.6875, 0.7692, 0.625, 0.8077, 0.125, 0.8077, 0.1875, 0.7692, 0.1875, 0.7692, 0.125, 0.8077, 0.5625, 0.8077, 0.625, 0.7692, 0.625, 0.7692, 0.5625, 0.8077, 0.0625, 0.8077, 0.125, 0.7692, 0.125, 0.7692, 0.0625, 0.8077, 0.5, 0.8077, 0.5625, 0.7692, 0.5625, 0.7692, 0.5, 0.8077, 0.9375, 0.7885, 1.0, 0.7692, 0.9375, 0.7692, 0.1875, 0.7692, 0.25, 0.7308, 0.25, 0.7308, 0.1875, 0.7692, 0.625, 0.7692, 0.6875, 0.7308, 0.6875, 0.7308, 0.625, 0.7692, 0.125, 0.7692, 0.1875, 0.7308, 0.1875, 0.7308, 0.125, 0.7692, 0.5625, 0.7692, 0.625, 0.7308, 0.625, 0.7308, 0.5625, 0.7692, 0.0625, 0.7692, 0.125, 0.7308, 0.125, 0.7308, 0.0625, 0.7692, 0.5, 0.7692, 0.5625, 0.7308, 0.5625, 0.7308, 0.5, 0.7692, 0.9375, 0.75, 1.0, 0.7308, 0.9375, 0.75, 0.0, 0.7692, 0.0625, 0.7308, 0.0625, 0.7692, 0.4375, 0.7692, 0.5, 0.7308, 0.5, 0.7308, 0.4375, 0.7692, 0.875, 0.7692, 0.9375, 0.7308, 0.9375, 0.7308, 0.875, 0.7692, 0.375, 0.7692, 0.4375, 0.7308, 0.4375, 0.7308, 0.375, 0.7692, 0.8125, 0.7692, 0.875, 0.7308, 0.875, 0.7308, 0.8125, 0.7692, 0.3125, 0.7692, 0.375, 0.7308, 0.375, 0.7308, 0.3125, 0.7692, 0.75, 0.7692, 0.8125, 0.7308, 0.8125, 0.7308, 0.75, 0.7692, 0.25, 0.7692, 0.3125, 0.7308, 0.3125, 0.7308, 0.25, 0.7692, 0.6875, 0.7692, 0.75, 0.7308, 0.75, 0.7308, 0.6875])
me_sphere.materials.append(mat_material_003)
me_sphere.use_remesh_fix_poles = True
me_sphere.use_remesh_preserve_attributes = False
me_sphere.update()

# ---- objects
ob_cylinder = bpy.data.objects.new('Cylinder', me_cylinder)
ob_sphere = bpy.data.objects.new('Sphere', me_sphere)

# ---- transforms, parenting, visibility, modifiers, constraints
ob_cylinder.location = (0.0, 0.0, 0.0)
ob_cylinder.rotation_euler = (1.571, 0.0, 0.0)
ob_cylinder.lineart.crease_threshold = 0.0
_m = ob_cylinder.modifiers.new('Mirror', 'MIRROR')
_m.use_clip = True
_m = ob_cylinder.modifiers.new('Subdivision', 'SUBSURF')
_m.levels = 3
_m = ob_cylinder.modifiers.new('Auto Smooth', 'NODES')
_m.node_group = ng_auto_smooth
_gi = [s.identifier for s in ng_auto_smooth.interface.items_tree if s.item_type == 'SOCKET' and s.in_out == 'INPUT']
_m[_gi[1]] = 0.8727  # Angle
ob_sphere.location = (0.0, 0.0, 0.0)
ob_sphere.rotation_euler = (1.571, 0.0, 0.0)
ob_sphere.lineart.crease_threshold = 0.0

# ---- collection membership
col_collection.objects.link(ob_cylinder)
col_collection.objects.link(ob_sphere)

# ---- scene / render settings (as saved in the file)
scene.frame_start = 1; scene.frame_end = 250; scene.frame_set(1)
scene.render.engine = 'BLENDER_EEVEE_NEXT'
scene.cycles.use_denoising = False
scene.cycles.samples = 128
scene.cycles.sampling_pattern = 'TABULATED_SOBOL'
scene.cycles.use_adaptive_sampling = False
scene.cycles.use_light_tree = False
scene.view_settings.view_transform = 'Filmic'
bpy.context.view_layer.update()

# ---- added for rendering (the .blend has no active camera and no usable light): camera, sun
cam_auto = bpy.data.cameras.new('AutoCamera')
cam_auto.lens = 50.0
cam_auto.sensor_width = 36.0
cam_auto.clip_end = 1000.0
ob_auto_camera = bpy.data.objects.new('AutoCamera', cam_auto)
scene.collection.objects.link(ob_auto_camera)
ob_auto_camera.location = (15.2066, -18.8844, 12.3484)
ob_auto_camera.rotation_euler = (1.09748, -7.21219e-08, 0.694738)
scene.camera = ob_auto_camera
light_auto_sun = bpy.data.lights.new('AutoSun', 'SUN')
light_auto_sun.energy = 3.0
light_auto_sun.angle = 0.0523599
ob_auto_sun = bpy.data.objects.new('AutoSun', light_auto_sun)
scene.collection.objects.link(ob_auto_sun)
ob_auto_sun.rotation_euler = (0.872665, 0.174533, 0.523599)
bpy.context.view_layer.update()
